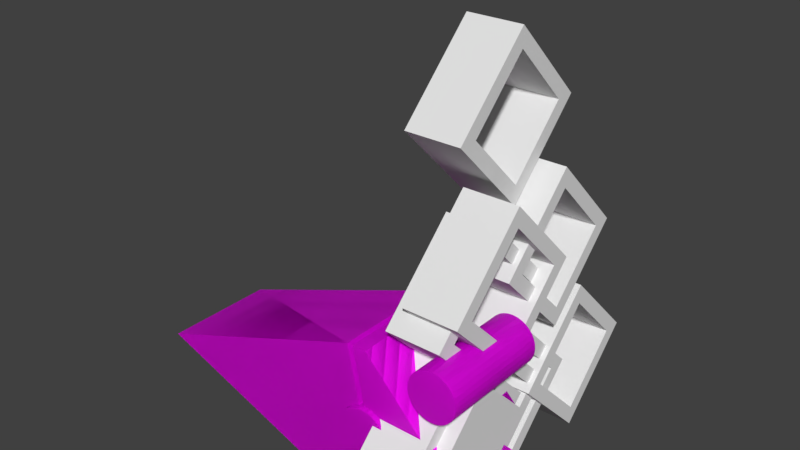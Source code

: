 # Source: playerModel_v0.3.blend  (saved by Blender 2.80.75; exported with 4.5.12 LTS)
import bpy
from mathutils import Matrix  # noqa: F401  (used for matrix-valued properties, if any)

bpy.ops.wm.read_factory_settings(use_empty=True)
scene = bpy.context.scene
scene.name = 'Scene'

# ---- images (referenced by path relative to the original .blend; pixels are not part of the script)
import os
ASSET_DIR = os.environ.get("B2B_ASSET_DIR", "")  # directory of the original .blend (textures are referenced by path, not embedded)
HERE = os.path.dirname(os.path.abspath(__file__))  # packed textures are extracted next to this script under _unpacked/

def load_image(name, relpath, width, height, colorspace="sRGB"):
    """Load a texture the original file referenced (path relative to the .blend, or extracted next to this script)."""
    p = next((c for c in (os.path.join(HERE, relpath), os.path.join(ASSET_DIR, relpath)) if relpath and os.path.exists(c)), "")
    if p:
        img = bpy.data.images.load(p, check_existing=True)
        img.name = name
    else:  # same state as the original file: an image datablock whose file is absent (Cycles renders it pink)
        img = bpy.data.images.new(name, width, height)
        img.source = "FILE"
        img.filepath = "//" + (relpath or name)
    img.colorspace_settings.name = colorspace
    return img
img_shiptexture_png = load_image('shipTexture.png', 'shipTexture.png', 1024, 1024, 'sRGB')
img_shiptexture_png_001 = load_image('shipTexture.png.001', 'shipTexture.png', 1024, 1024, 'sRGB')

# ---- materials (node trees are filled in below, after node groups)
mat_material_003 = bpy.data.materials.new('Material.003')
mat_material_003.use_transparent_shadow = False
mat_material_004 = bpy.data.materials.new('Material.004')
mat_material_004.use_transparent_shadow = False

# ---- material node trees
mat_material_003.use_nodes = True; mat_material_003.node_tree.nodes.clear()
_N = mat_material_003.node_tree.nodes; _L = mat_material_003.node_tree.links
n0 = _N.new('ShaderNodeOutputMaterial'); n0.name = 'Material Output'; n0.location = (300, 300)
n1 = _N.new('ShaderNodeBsdfPrincipled'); n1.name = 'Principled BSDF'; n1.location = (10, 300)
n1.distribution = 'GGX'
n1.subsurface_method = 'BURLEY'
n1.inputs[3].default_value = 1.45
n1.inputs[27].default_value = (0.0, 0.0, 0.0, 1.0)
n1.inputs[28].default_value = 1.0
n2 = _N.new('ShaderNodeTexImage'); n2.name = 'Image Texture'; n2.location = (-463, 205)
n2.image = img_shiptexture_png
_L.new(n1.outputs[0], n0.inputs[0])
_L.new(n2.outputs[0], n1.inputs[0])
n0.is_active_output = True
mat_material_004.use_nodes = True; mat_material_004.node_tree.nodes.clear()
_N = mat_material_004.node_tree.nodes; _L = mat_material_004.node_tree.links
n0 = _N.new('ShaderNodeOutputMaterial'); n0.name = 'Material Output'; n0.location = (300, 300)
n1 = _N.new('ShaderNodeBsdfPrincipled'); n1.name = 'Principled BSDF'; n1.location = (10, 300)
n1.distribution = 'GGX'
n1.subsurface_method = 'BURLEY'
n1.inputs[3].default_value = 1.45
n1.inputs[27].default_value = (0.0, 0.0, 0.0, 1.0)
n1.inputs[28].default_value = 1.0
n2 = _N.new('ShaderNodeTexImage'); n2.name = 'Image Texture'; n2.location = (-463, 205)
n2.image = img_shiptexture_png_001
_L.new(n1.outputs[0], n0.inputs[0])
_L.new(n2.outputs[0], n1.inputs[0])
n0.is_active_output = True

# ---- world
world_world = bpy.data.worlds.new('World'); scene.world = world_world
world_world.color = (0.05088, 0.05088, 0.05088)
world_world.use_sun_shadow = False
world_world.sun_shadow_jitter_overblur = 0.0
world_world.cycles.sampling_method = 'MANUAL'

# ---- meshes
me_cylinder_001 = bpy.data.meshes.new('Cylinder.001')
me_cylinder_001.from_pydata([(1.248e-06, -3.028, 1.0), (2.828, -0.1, 1.0), (4.212e-07, -3.028, -1.0), (2.828, -0.1, -1.0), (-0.5, -3.028, 1.0), (-0.5, -3.028, -1.0), (-0.7, 3.028, 1.0), (-8.861, 0.0, 1.0), (-0.7, -3.028, 1.0), (-0.7, 3.028, -1.0), (-8.861, -1.669e-06, -1.0), (-0.7, -3.028, -1.0), (6.517e-07, 3.028, 1.0), (2.828, 0.1, 1.0), (-1.963e-06, 3.028, -1.0), (2.828, 0.1, -1.0), (-0.5, 3.028, 1.0), (-0.5, 3.028, -1.0), (2.5, -1.625, 1.0), (2.5, -1.625, -1.0), (2.329, -1.642, 1.0), (2.329, -1.642, -1.0), (2.165, -1.692, 1.0), (2.165, -1.692, -1.0), (2.014, -1.772, 1.0), (2.014, -1.772, -1.0), (1.881, -1.881, 1.0), (1.881, -1.881, -1.0), (1.772, -2.014, 1.0), (1.772, -2.014, -1.0), (1.692, -2.165, 1.0), (1.692, -2.165, -1.0), (1.642, -2.329, 1.0), (1.642, -2.329, -1.0), (1.625, -2.5, 1.0), (1.625, -2.5, -1.0), (1.642, -2.671, 1.0), (1.642, -2.671, -1.0), (1.692, -2.835, 1.0), (1.692, -2.835, -1.0), (1.772, -2.986, 1.0), (1.772, -2.986, -1.0), (1.881, -3.119, 1.0), (1.881, -3.119, -1.0), (2.014, -3.228, 1.0), (2.014, -3.228, -1.0), (2.165, -3.308, 1.0), (2.165, -3.308, -1.0), (2.329, -3.358, 1.0), (2.329, -3.358, -1.0), (2.5, -3.375, 1.0), (2.5, -3.375, -1.0), (2.671, -3.358, 1.0), (2.671, -3.358, -1.0), (2.835, -3.308, 1.0), (2.835, -3.308, -1.0), (2.986, -3.228, 1.0), (2.986, -3.228, -1.0), (3.119, -3.119, 1.0), (3.119, -3.119, -1.0), (3.228, -2.986, 1.0), (3.228, -2.986, -1.0), (3.308, -2.835, 1.0), (3.308, -2.835, -1.0), (3.358, -2.671, 1.0), (3.358, -2.671, -1.0), (3.375, -2.5, 1.0), (3.375, -2.5, -1.0), (3.358, -2.329, 1.0), (3.358, -2.329, -1.0), (3.308, -2.165, 1.0), (3.308, -2.165, -1.0), (3.228, -2.014, 1.0), (3.228, -2.014, -1.0), (3.119, -1.881, 1.0), (3.119, -1.881, -1.0), (2.986, -1.772, 1.0), (2.986, -1.772, -1.0), (2.835, -1.692, 1.0), (2.835, -1.692, -1.0), (2.671, -1.642, 1.0), (2.671, -1.642, -1.0), (2.5, 3.375, 1.0), (2.5, 3.375, -1.0), (2.329, 3.358, 1.0), (2.329, 3.358, -1.0), (2.165, 3.308, 1.0), (2.165, 3.308, -1.0), (2.014, 3.228, 1.0), (2.014, 3.228, -1.0), (1.881, 3.119, 1.0), (1.881, 3.119, -1.0), (1.772, 2.986, 1.0), (1.772, 2.986, -1.0), (1.692, 2.835, 1.0), (1.692, 2.835, -1.0), (1.642, 2.671, 1.0), (1.642, 2.671, -1.0), (1.625, 2.5, 1.0), (1.625, 2.5, -1.0), (1.642, 2.329, 1.0), (1.642, 2.329, -1.0), (1.692, 2.165, 1.0), (1.692, 2.165, -1.0), (1.772, 2.014, 1.0), (1.772, 2.014, -1.0), (1.881, 1.881, 1.0), (1.881, 1.881, -1.0), (2.014, 1.772, 1.0), (2.014, 1.772, -1.0), (2.165, 1.692, 1.0), (2.165, 1.692, -1.0), (2.329, 1.642, 1.0), (2.329, 1.642, -1.0), (2.5, 1.625, 1.0), (2.5, 1.625, -1.0), (2.671, 1.642, 1.0), (2.671, 1.642, -1.0), (2.835, 1.692, 1.0), (2.835, 1.692, -1.0), (2.986, 1.772, 1.0), (2.986, 1.772, -1.0), (3.119, 1.881, 1.0), (3.119, 1.881, -1.0), (3.228, 2.014, 1.0), (3.228, 2.014, -1.0), (3.308, 2.165, 1.0), (3.308, 2.165, -1.0), (3.358, 2.329, 1.0), (3.358, 2.329, -1.0), (3.375, 2.5, 1.0), (3.375, 2.5, -1.0), (3.358, 2.671, 1.0), (3.358, 2.671, -1.0), (3.308, 2.835, 1.0), (3.308, 2.835, -1.0), (3.228, 2.986, 1.0), (3.228, 2.986, -1.0), (3.119, 3.119, 1.0), (3.119, 3.119, -1.0), (2.986, 3.228, 1.0), (2.986, 3.228, -1.0), (2.835, 3.308, 1.0), (2.835, 3.308, -1.0), (2.671, 3.358, 1.0), (2.671, 3.358, -1.0), (7.169e-07, 1.0, 1.1), (-7.169e-07, 1.0, -1.1), (-0.1951, 0.9808, 1.1), (-0.1951, 0.9808, -1.1), (-0.3827, 0.9239, 1.1), (-0.3827, 0.9239, -1.1), (-0.5556, 0.8315, 1.1), (-0.5556, 0.8315, -1.1), (-0.7071, 0.7071, 1.1), (-0.7071, 0.7071, -1.1), (-0.8315, 0.5556, 1.1), (-0.8315, 0.5556, -1.1), (-0.9239, 0.3827, 1.1), (-0.9239, 0.3827, -1.1), (-0.9808, 0.1951, 1.1), (-0.9808, 0.1951, -1.1), (-1.0, 7.55e-08, 1.1), (-1.0, 7.55e-08, -1.1), (-0.9808, -0.1951, 1.1), (-0.9808, -0.1951, -1.1), (-0.9239, -0.3827, 1.1), (-0.9239, -0.3827, -1.1), (-0.8315, -0.5556, 1.1), (-0.8315, -0.5556, -1.1), (-0.7071, -0.7071, 1.1), (-0.7071, -0.7071, -1.1), (-0.5556, -0.8315, 1.1), (-0.5556, -0.8315, -1.1), (-0.3827, -0.9239, 1.1), (-0.3827, -0.9239, -1.1), (-0.1951, -0.9808, 1.1), (-0.1951, -0.9808, -1.1), (1.043e-06, -1.0, 1.1), (-3.91e-07, -1.0, -1.1), (0.1951, -0.9808, 1.1), (0.1951, -0.9808, -1.1), (0.3827, -0.9239, 1.1), (0.3827, -0.9239, -1.1), (0.5556, -0.8315, 1.1), (0.5556, -0.8315, -1.1), (0.7071, -0.7071, 1.1), (0.7071, -0.7071, -1.1), (0.8315, -0.5556, 1.1), (0.8315, -0.5556, -1.1), (0.9239, -0.3827, 1.1), (0.9239, -0.3827, -1.1), (0.9808, -0.1951, 1.1), (0.9808, -0.1951, -1.1), (1.0, 9.656e-07, 1.1), (1.0, 9.656e-07, -1.1), (0.9808, 0.1951, 1.1), (0.9808, 0.1951, -1.1), (0.9239, 0.3827, 1.1), (0.9239, 0.3827, -1.1), (0.8315, 0.5556, 1.1), (0.8315, 0.5556, -1.1), (0.7071, 0.7071, 1.1), (0.7071, 0.7071, -1.1), (0.5556, 0.8315, 1.1), (0.5556, 0.8315, -1.1), (0.3827, 0.9239, 1.1), (0.3827, 0.9239, -1.1), (0.1951, 0.9808, 1.1), (0.1951, 0.9808, -1.1), (0.1951, 0.9808, -1.0), (0.3827, 0.9239, -1.0), (0.4468, 0.8896, -1.0), (-0.0747, 0.9926, 1.0), (6.517e-07, 1.0, 1.0), (-0.0747, 0.9926, 0.3904), (-0.0747, 0.9926, -1.0), (-6.517e-07, 1.0, -1.0), (0.4468, 0.8896, 1.0), (0.1951, 0.9808, 1.0), (0.3827, 0.9239, 1.0), (0.9239, 0.3827, -1.0), (0.9808, 0.1951, -1.0), (0.8315, 0.5556, -1.0), (0.7071, 0.7071, -1.0), (0.5556, 0.8315, -1.0), (0.9901, 0.1, -1.0), (0.9239, 0.3827, 1.0), (0.9808, 0.1951, 1.0), (0.8315, 0.5556, 1.0), (0.7071, 0.7071, 1.0), (0.5556, 0.8315, 1.0), (0.9902, 0.1, 1.0), (0.9902, 0.1, -0.6586), (-0.2811, 0.9547, -1.0), (-0.3827, 0.9239, -1.0), (-0.5556, 0.8315, -1.0), (-0.7071, 0.7071, -1.0), (-0.9239, 0.3827, -1.0), (-0.8315, 0.5556, -1.0), (-0.9808, 0.1951, -1.0), (-1.0, -1.735e-07, -1.0), (-0.3827, -0.9239, -1.0), (-0.2811, -0.9547, -1.0), (-0.5556, -0.8315, -1.0), (-0.7071, -0.7071, -1.0), (-0.8315, -0.5556, -1.0), (-0.9239, -0.3827, -1.0), (-0.9808, -0.1951, -1.0), (-0.2811, -0.9547, -0.3695), (-0.2811, 0.9547, -0.3695), (-0.2811, -0.9547, 1.0), (-0.3827, -0.9239, 1.0), (-0.5556, -0.8315, 1.0), (-0.7071, -0.7071, 1.0), (-0.8315, -0.5556, 1.0), (-0.9239, -0.3827, 1.0), (-1.0, 0.0, 1.0), (-0.9808, -0.1951, 1.0), (-0.2811, 0.9547, 1.0), (-0.3827, 0.9239, 1.0), (-0.5556, 0.8315, 1.0), (-0.7071, 0.7071, 1.0), (-0.9239, 0.3827, 1.0), (-0.8315, 0.5556, 1.0), (-0.9808, 0.1951, 1.0), (-0.0747, -0.9926, -0.3904), (-0.0747, -0.9926, -1.0), (-3.258e-07, -1.0, -1.0), (0.4468, -0.8896, -1.0), (0.3827, -0.9239, -1.0), (0.1951, -0.9808, -1.0), (-0.0747, -0.9926, 1.0), (9.775e-07, -1.0, 1.0), (0.3827, -0.9239, 1.0), (0.4468, -0.8896, 1.0), (0.1951, -0.9808, 1.0), (0.9901, -0.1, -1.0), (0.9808, -0.1951, -1.0), (0.8315, -0.5556, -1.0), (0.9239, -0.3827, -1.0), (0.7071, -0.7071, -1.0), (0.5556, -0.8315, -1.0), (0.9902, -0.1, -0.6586), (0.9902, -0.1, 1.0), (0.9808, -0.1951, 1.0), (0.8315, -0.5556, 1.0), (0.9239, -0.3827, 1.0), (0.7071, -0.7071, 1.0), (0.5556, -0.8315, 1.0)], [], [(3, 277, 283, 1), (0, 2, 3, 1), (1, 284, 285, 287, 286, 288, 289, 275, 0), (2, 0, 4, 5), (5, 4, 266, 267), (0, 275, 274, 276, 273, 272, 4), (6, 9, 10, 7), (7, 10, 11, 8), (8, 249, 251), (11, 10, 9, 234, 235, 236, 237, 239, 238, 240, 241, 248, 247, 246, 245, 244, 242, 243), (9, 6, 250, 234), (8, 251, 252, 253, 254, 255, 256, 258, 257, 265, 263, 264, 262, 261, 260, 259, 6, 7), (8, 11, 243, 249), (12, 218, 231, 230, 229, 227, 228, 232, 13), (14, 15, 226, 222, 221, 223, 224, 225, 212), (12, 14, 17, 16), (14, 12, 13, 15), (13, 233, 226, 15), (16, 17, 215, 213), (14, 212, 211, 210, 217, 216, 17), (18, 19, 21, 20), (20, 21, 23, 22), (22, 23, 25, 24), (24, 25, 27, 26), (26, 27, 29, 28), (28, 29, 31, 30), (30, 31, 33, 32), (32, 33, 35, 34), (34, 35, 37, 36), (36, 37, 39, 38), (38, 39, 41, 40), (40, 41, 43, 42), (42, 43, 45, 44), (44, 45, 47, 46), (46, 47, 49, 48), (48, 49, 51, 50), (50, 51, 53, 52), (52, 53, 55, 54), (54, 55, 57, 56), (56, 57, 59, 58), (58, 59, 61, 60), (60, 61, 63, 62), (62, 63, 65, 64), (64, 65, 67, 66), (66, 67, 69, 68), (68, 69, 71, 70), (70, 71, 73, 72), (72, 73, 75, 74), (74, 75, 77, 76), (76, 77, 79, 78), (21, 19, 81, 79, 77, 75, 73, 71, 69, 67, 65, 63, 61, 59, 57, 55, 53, 51, 49, 47, 45, 43, 41, 39, 37, 35, 33, 31, 29, 27, 25, 23), (78, 79, 81, 80), (80, 81, 19, 18), (18, 20, 22, 24, 26, 28, 30, 32, 34, 36, 38, 40, 42, 44, 46, 48, 50, 52, 54, 56, 58, 60, 62, 64, 66, 68, 70, 72, 74, 76, 78, 80), (82, 83, 85, 84), (84, 85, 87, 86), (86, 87, 89, 88), (88, 89, 91, 90), (90, 91, 93, 92), (92, 93, 95, 94), (94, 95, 97, 96), (96, 97, 99, 98), (98, 99, 101, 100), (100, 101, 103, 102), (102, 103, 105, 104), (104, 105, 107, 106), (106, 107, 109, 108), (108, 109, 111, 110), (110, 111, 113, 112), (112, 113, 115, 114), (114, 115, 117, 116), (116, 117, 119, 118), (118, 119, 121, 120), (120, 121, 123, 122), (122, 123, 125, 124), (124, 125, 127, 126), (126, 127, 129, 128), (128, 129, 131, 130), (130, 131, 133, 132), (132, 133, 135, 134), (134, 135, 137, 136), (136, 137, 139, 138), (138, 139, 141, 140), (140, 141, 143, 142), (85, 83, 145, 143, 141, 139, 137, 135, 133, 131, 129, 127, 125, 123, 121, 119, 117, 115, 113, 111, 109, 107, 105, 103, 101, 99, 97, 95, 93, 91, 89, 87), (142, 143, 145, 144), (144, 145, 83, 82), (82, 84, 86, 88, 90, 92, 94, 96, 98, 100, 102, 104, 106, 108, 110, 112, 114, 116, 118, 120, 122, 124, 126, 128, 130, 132, 134, 136, 138, 140, 142, 144), (146, 214, 213, 215, 216, 217, 147, 149, 148), (148, 149, 151, 235, 234, 250, 259, 260, 150), (150, 260, 261, 152), (152, 261, 262, 154), (154, 262, 264, 156), (156, 264, 263, 158), (158, 263, 265, 160), (160, 265, 257, 162), (162, 257, 258, 164), (164, 258, 256, 166), (166, 256, 255, 168), (168, 255, 254, 170), (170, 254, 253, 172), (172, 253, 252, 174), (174, 252, 251, 249, 243, 242, 175, 177, 176), (176, 177, 179, 268, 267, 266, 272, 273, 178), (178, 273, 276, 180), (180, 276, 274, 182), (182, 274, 275, 289, 184), (184, 289, 288, 186), (186, 288, 286, 188), (188, 286, 287, 190), (190, 287, 285, 192), (192, 285, 284, 283, 277, 278, 193, 195, 194), (194, 195, 197, 222, 226, 233, 232, 228, 196), (196, 228, 227, 198), (198, 227, 229, 200), (200, 229, 230, 202), (202, 230, 231, 204), (204, 231, 218, 220, 206), (149, 147, 209, 207, 205, 203, 201, 199, 197, 195, 193, 191, 189, 187, 185, 183, 181, 179, 177, 175, 173, 171, 169, 167, 165, 163, 161, 159, 157, 155, 153, 151), (206, 220, 219, 208), (208, 219, 214, 146), (146, 148, 150, 152, 154, 156, 158, 160, 162, 164, 166, 168, 170, 172, 174, 176, 178, 180, 182, 184, 186, 188, 190, 192, 194, 196, 198, 200, 202, 204, 206, 208), (232, 233, 13), (216, 215, 17), (221, 222, 197, 199), (210, 211, 207, 209), (224, 223, 201, 203), (225, 224, 203, 205), (213, 214, 219, 220, 218, 12, 16), (217, 210, 209, 147), (223, 221, 199, 201), (211, 212, 225, 205, 207), (244, 245, 171, 173), (237, 236, 153, 155), (246, 247, 167, 169), (241, 240, 161, 163), (242, 244, 173, 175), (248, 241, 163, 165), (245, 246, 169, 171), (240, 238, 159, 161), (239, 237, 155, 157), (259, 250, 6), (238, 239, 157, 159), (247, 248, 165, 167), (236, 235, 151, 153), (269, 282, 281, 279, 280, 278, 277, 3, 2), (270, 271, 181, 183), (280, 279, 189, 191), (272, 266, 4), (267, 268, 271, 270, 269, 2, 5), (271, 268, 179, 181), (278, 280, 191, 193), (281, 282, 185, 187), (279, 281, 187, 189), (282, 269, 270, 183, 185), (283, 284, 1)])
_uv = me_cylinder_001.uv_layers.new(name='UVMap')
_uv.uv.foreach_set('vector', [0.3169, 0.4027, 0.3362, 0.4183, 0.3245, 0.4607, 0.2638, 0.3693, 0.2647, 0.1581, 0.2982, 0.04714, 0.3169, 0.4027, 0.2638, 0.3693, 0.2638, 0.3693, 0.2801, 0.4915, 0.2609, 0.4574, 0.2441, 0.416, 0.2297, 0.3674, 0.2165, 0.3141, 0.214, 0.2668, 0.2138, 0.2214, 0.2647, 0.1581, 0.2982, 0.04714, 0.2647, 0.1581, 0.2541, 0.08805, 0.275, 0.05539, 0.275, 0.05539, 0.2541, 0.08805, 0.2546, 9.733e-05, 0.2794, 0.007652, 0.2647, 0.1581, 0.2138, 0.2214, 0.2143, 0.1817, 0.2167, 0.1381, 0.2141, 0.09352, 0.2272, 0.05951, 0.2541, 0.08805, 0.1548, 0.7598, 0.09503, 0.8072, 0.4772, 0.01485, 0.3806, 0.7758, 0.3806, 0.7758, 0.4772, 0.01485, 0.07725, 0.3063, 0.1572, 0.3094, 0.1572, 0.3094, 0.09117, 0.06454, 0.2002, 9.733e-05, 0.07725, 0.3063, 0.4772, 0.01485, 0.09503, 0.8072, 0.08563, 0.7664, 0.07713, 0.7704, 0.03446, 0.7713, 0.01625, 0.7497, 0.02318, 0.7157, 0.04366, 0.6495, 0.07467, 0.5953, 0.0431, 0.5317, 0.02092, 0.4618, 9.733e-05, 0.3863, 0.006366, 0.3338, 0.01372, 0.2804, 0.02327, 0.2267, 0.03597, 0.1735, 0.04825, 0.1235, 0.09503, 0.8072, 0.1548, 0.7598, 0.06939, 0.7004, 0.08563, 0.7664, 0.1572, 0.3094, 0.2002, 9.733e-05, 0.2141, 0.09352, 0.2143, 0.1817, 0.214, 0.2668, 0.209, 0.3552, 0.1969, 0.4562, 0.169, 0.489, 0.1361, 0.5331, 0.103, 0.5713, 0.07467, 0.5953, 0.07467, 0.5953, 0.08108, 0.6129, 0.08108, 0.6129, 0.08532, 0.6262, 0.09593, 0.6582, 0.1548, 0.7598, 0.3806, 0.7758, 0.1572, 0.3094, 0.07725, 0.3063, 0.04825, 0.1235, 0.09117, 0.06454, 0.4141, 0.3967, 0.3606, 0.2989, 0.354, 0.2588, 0.3475, 0.2205, 0.3512, 0.1515, 0.3568, 0.09578, 0.3658, 0.04534, 0.3783, 0.000238, 0.3873, 0.1038, 0.4385, 0.3589, 0.4279, 0.0603, 0.4438, 0.0327, 0.4565, 0.0671, 0.4678, 0.109, 0.4773, 0.1554, 0.4858, 0.2043, 0.4858, 0.2572, 0.4838, 0.303, 0.4141, 0.3967, 0.4385, 0.3589, 0.4462, 0.6126, 0.4141, 0.3967, 0.4385, 0.3589, 0.4141, 0.3967, 0.3873, 0.1038, 0.4279, 0.0603, 0.3873, 0.1038, 0.4256, 9.733e-05, 0.4438, 0.0327, 0.4279, 0.0603, 0.4141, 0.3967, 0.4462, 0.6126, 0.4208, 0.4706, 0.3996, 0.4399, 0.4385, 0.3589, 0.4838, 0.303, 0.4798, 0.3455, 0.4715, 0.4247, 0.4715, 0.4247, 0.4564, 0.4686, 0.4462, 0.6126, 0.1016, 0.2594, 0.1016, 0.2594, 0.1016, 0.2594, 0.1016, 0.2594, 0.1016, 0.2594, 0.1016, 0.2594, 0.1016, 0.2594, 0.1016, 0.2594, 0.1016, 0.2594, 0.1016, 0.2594, 0.1016, 0.2594, 0.1016, 0.2594, 0.1016, 0.2594, 0.1016, 0.2594, 0.1016, 0.2594, 0.1016, 0.2594, 0.1016, 0.2594, 0.1016, 0.2594, 0.1016, 0.2594, 0.1016, 0.2594, 0.1016, 0.2594, 0.1016, 0.2594, 0.1016, 0.2594, 0.1016, 0.2594, 0.1016, 0.2594, 0.1016, 0.2594, 0.1016, 0.2594, 0.1016, 0.2594, 0.1016, 0.2594, 0.1016, 0.2594, 0.1016, 0.2594, 0.1016, 0.2594, 0.1016, 0.2594, 0.1016, 0.2594, 0.1016, 0.2594, 0.1016, 0.2594, 0.1016, 0.2594, 0.1016, 0.2594, 0.1016, 0.2594, 0.1016, 0.2594, 0.1016, 0.2594, 0.1016, 0.2594, 0.1016, 0.2594, 0.1016, 0.2594, 0.1016, 0.2594, 0.1016, 0.2594, 0.1016, 0.2594, 0.1016, 0.2594, 0.1016, 0.2594, 0.1016, 0.2594, 0.1016, 0.2594, 0.1016, 0.2594, 0.1016, 0.2594, 0.1016, 0.2594, 0.1016, 0.2594, 0.1016, 0.2594, 0.1016, 0.2594, 0.1016, 0.2594, 0.1016, 0.2594, 0.1016, 0.2594, 0.1016, 0.2594, 0.1016, 0.2594, 0.1016, 0.2594, 0.1016, 0.2594, 0.1016, 0.2594, 0.1016, 0.2594, 0.1016, 0.2594, 0.1016, 0.2594, 0.1016, 0.2594, 0.1016, 0.2594, 0.1016, 0.2594, 0.1016, 0.2594, 0.1016, 0.2594, 0.1016, 0.2594, 0.1016, 0.2594, 0.1016, 0.2594, 0.1016, 0.2594, 0.1016, 0.2594, 0.1016, 0.2594, 0.1016, 0.2594, 0.1016, 0.2594, 0.1016, 0.2594, 0.1016, 0.2594, 0.1016, 0.2594, 0.1016, 0.2594, 0.1016, 0.2594, 0.1016, 0.2594, 0.1016, 0.2594, 0.1016, 0.2594, 0.1016, 0.2594, 0.1016, 0.2594, 0.1016, 0.2594, 0.1016, 0.2594, 0.1016, 0.2594, 0.1016, 0.2594, 0.1016, 0.2594, 0.1016, 0.2594, 0.1016, 0.2594, 0.1016, 0.2594, 0.1016, 0.2594, 0.1016, 0.2594, 0.1016, 0.2594, 0.1016, 0.2594, 0.1016, 0.2594, 0.1016, 0.2594, 0.1016, 0.2594, 0.1016, 0.2594, 0.1016, 0.2594, 0.1016, 0.2594, 0.1016, 0.2594, 0.1016, 0.2594, 0.1016, 0.2594, 0.1016, 0.2594, 0.1016, 0.2594, 0.1016, 0.2594, 0.1016, 0.2594, 0.1016, 0.2594, 0.1016, 0.2594, 0.1016, 0.2594, 0.1016, 0.2594, 0.1016, 0.2594, 0.1016, 0.2594, 0.1016, 0.2594, 0.1016, 0.2594, 0.1016, 0.2594, 0.1016, 0.2594, 0.1016, 0.2594, 0.1016, 0.2594, 0.1016, 0.2594, 0.1016, 0.2594, 0.1016, 0.2594, 0.1016, 0.2594, 0.1016, 0.2594, 0.1016, 0.2594, 0.1016, 0.2594, 0.1016, 0.2594, 0.1016, 0.2594, 0.1016, 0.2594, 0.1016, 0.2594, 0.1016, 0.2594, 0.1016, 0.2594, 0.1016, 0.2594, 0.1016, 0.2594, 0.1016, 0.2594, 0.1016, 0.2594, 0.1016, 0.2594, 0.1016, 0.2594, 0.1016, 0.2594, 0.1016, 0.2594, 0.1016, 0.2594, 0.1016, 0.2594, 0.1016, 0.2594, 0.1016, 0.2594, 0.1016, 0.2594, 0.1016, 0.2594, 0.1016, 0.2594, 0.1016, 0.2594, 0.1016, 0.2594, 0.1016, 0.2594, 0.1016, 0.2594, 0.1016, 0.2594, 0.1016, 0.2594, 0.1016, 0.2594, 0.1016, 0.2594, 0.1016, 0.2594, 0.1016, 0.2594, 0.1016, 0.2594, 0.1016, 0.2594, 0.1016, 0.2594, 0.1016, 0.2594, 0.1016, 0.2594, 0.1016, 0.2594, 0.1016, 0.2594, 0.1016, 0.2594, 0.1016, 0.2594, 0.1016, 0.2594, 0.1016, 0.2594, 0.1016, 0.2594, 0.1016, 0.2594, 0.1016, 0.2594, 0.1016, 0.2594, 0.1016, 0.2594, 0.1016, 0.2594, 0.1016, 0.2594, 0.1016, 0.2594, 0.1016, 0.2594, 0.1016, 0.2594, 0.1016, 0.2594, 0.1016, 0.2594, 0.1016, 0.2594, 0.1016, 0.2594, 0.1016, 0.2594, 0.1969, 0.4562, 0.1969, 0.4562, 0.1969, 0.4562, 0.1969, 0.4562, 0.1969, 0.4562, 0.1969, 0.4562, 0.1969, 0.4562, 0.1969, 0.4562, 0.1969, 0.4562, 0.1969, 0.4562, 0.1969, 0.4562, 0.1969, 0.4562, 0.1969, 0.4562, 0.1969, 0.4562, 0.1969, 0.4562, 0.1969, 0.4562, 0.1969, 0.4562, 0.1969, 0.4562, 0.1969, 0.4562, 0.1969, 0.4562, 0.1969, 0.4562, 0.1969, 0.4562, 0.1969, 0.4562, 0.1969, 0.4562, 0.1969, 0.4562, 0.1969, 0.4562, 0.1969, 0.4562, 0.1969, 0.4562, 0.1969, 0.4562, 0.1969, 0.4562, 0.1969, 0.4562, 0.1969, 0.4562, 0.1969, 0.4562, 0.1969, 0.4562, 0.1969, 0.4562, 0.1969, 0.4562, 0.1969, 0.4562, 0.1969, 0.4562, 0.1969, 0.4562, 0.1969, 0.4562, 0.1969, 0.4562, 0.1969, 0.4562, 0.1969, 0.4562, 0.1969, 0.4562, 0.1969, 0.4562, 0.1969, 0.4562, 0.1969, 0.4562, 0.1969, 0.4562, 0.1969, 0.4562, 0.1969, 0.4562, 0.1969, 0.4562, 0.1969, 0.4562, 0.1969, 0.4562, 0.1969, 0.4562, 0.1969, 0.4562, 0.1969, 0.4562, 0.1969, 0.4562, 0.1969, 0.4562, 0.1969, 0.4562, 0.1969, 0.4562, 0.1969, 0.4562, 0.1969, 0.4562, 0.1969, 0.4562, 0.1969, 0.4562, 0.1969, 0.4562, 0.1969, 0.4562, 0.1969, 0.4562, 0.1969, 0.4562, 0.1969, 0.4562, 0.1969, 0.4562, 0.1969, 0.4562, 0.1969, 0.4562, 0.1969, 0.4562, 0.1969, 0.4562, 0.1969, 0.4562, 0.1969, 0.4562, 0.1969, 0.4562, 0.1969, 0.4562, 0.1969, 0.4562, 0.1969, 0.4562, 0.1969, 0.4562, 0.1969, 0.4562, 0.1969, 0.4562, 0.1969, 0.4562, 0.1969, 0.4562, 0.1969, 0.4562, 0.1969, 0.4562, 0.1969, 0.4562, 0.1969, 0.4562, 0.1969, 0.4562, 0.1969, 0.4562, 0.1969, 0.4562, 0.1969, 0.4562, 0.1969, 0.4562, 0.1969, 0.4562, 0.1969, 0.4562, 0.1969, 0.4562, 0.1969, 0.4562, 0.1969, 0.4562, 0.1969, 0.4562, 0.1969, 0.4562, 0.1969, 0.4562, 0.1969, 0.4562, 0.1969, 0.4562, 0.1969, 0.4562, 0.1969, 0.4562, 0.1969, 0.4562, 0.1969, 0.4562, 0.1969, 0.4562, 0.1969, 0.4562, 0.1969, 0.4562, 0.1969, 0.4562, 0.1969, 0.4562, 0.1969, 0.4562, 0.1969, 0.4562, 0.1969, 0.4562, 0.1969, 0.4562, 0.1969, 0.4562, 0.1969, 0.4562, 0.1969, 0.4562, 0.1969, 0.4562, 0.1969, 0.4562, 0.1969, 0.4562, 0.1969, 0.4562, 0.1969, 0.4562, 0.1969, 0.4562, 0.1969, 0.4562, 0.1969, 0.4562, 0.1969, 0.4562, 0.1969, 0.4562, 0.1969, 0.4562, 0.1969, 0.4562, 0.1969, 0.4562, 0.1969, 0.4562, 0.1969, 0.4562, 0.1969, 0.4562, 0.1969, 0.4562, 0.1969, 0.4562, 0.1969, 0.4562, 0.1969, 0.4562, 0.1969, 0.4562, 0.1969, 0.4562, 0.1969, 0.4562, 0.1969, 0.4562, 0.1969, 0.4562, 0.1969, 0.4562, 0.1969, 0.4562, 0.1969, 0.4562, 0.1969, 0.4562, 0.1969, 0.4562, 0.1969, 0.4562, 0.1969, 0.4562, 0.1969, 0.4562, 0.1969, 0.4562, 0.1969, 0.4562, 0.1969, 0.4562, 0.1969, 0.4562, 0.1969, 0.4562, 0.1969, 0.4562, 0.1969, 0.4562, 0.1969, 0.4562, 0.1969, 0.4562, 0.1969, 0.4562, 0.1969, 0.4562, 0.1969, 0.4562, 0.1969, 0.4562, 0.1969, 0.4562, 0.1969, 0.4562, 0.1969, 0.4562, 0.1969, 0.4562, 0.1969, 0.4562, 0.1969, 0.4562, 0.1969, 0.4562, 0.1969, 0.4562, 0.1969, 0.4562, 0.1969, 0.4562, 0.1969, 0.4562, 0.1969, 0.4562, 0.1969, 0.4562, 0.1969, 0.4562, 0.1969, 0.4562, 0.1969, 0.4562, 0.1969, 0.4562, 0.1969, 0.4562, 0.1969, 0.4562, 0.1969, 0.4562, 0.1969, 0.4562, 0.1969, 0.4562, 0.1969, 0.4562, 0.1969, 0.4562, 0.1969, 0.4562, 0.1969, 0.4562, 0.6407, 0.3842, 0.6407, 0.3842, 0.6407, 0.3842, 0.6163, 0.463, 0.6129, 0.6231, 0.6129, 0.6231, 0.6129, 0.6231, 0.5813, 0.648, 0.6093, 0.348, 0.6093, 0.348, 0.5813, 0.648, 0.5668, 0.6709, 0.545, 0.6605, 0.5813, 0.648, 0.5812, 0.5392, 0.6093, 0.348, 0.5746, 0.3322, 0.5958, 0.3176, 0.5958, 0.3176, 0.5746, 0.3322, 0.552, 0.2773, 0.581, 0.2752, 0.581, 0.2752, 0.552, 0.2773, 0.5588, 0.2096, 0.5914, 0.2181, 0.5914, 0.2181, 0.5588, 0.2096, 0.5834, 0.1432, 0.6148, 0.1597, 0.6148, 0.1597, 0.5834, 0.1432, 0.6235, 0.08071, 0.6508, 0.1058, 0.6508, 0.1058, 0.6235, 0.08071, 0.6865, 0.03079, 0.6933, 0.06661, 0.6933, 0.06661, 0.6865, 0.03079, 0.7668, 0.04519, 0.7545, 0.08212, 0.7545, 0.08212, 0.7668, 0.04519, 0.8379, 0.08014, 0.817, 0.1126, 0.817, 0.1126, 0.8379, 0.08014, 0.8991, 0.1294, 0.8721, 0.1556, 0.8721, 0.1556, 0.8991, 0.1294, 0.9444, 0.191, 0.9143, 0.2066, 0.9143, 0.2066, 0.9444, 0.191, 0.9619, 0.2549, 0.9314, 0.2601, 0.9314, 0.2601, 0.9619, 0.2549, 0.9643, 0.3158, 0.9358, 0.3138, 0.9358, 0.3138, 0.9643, 0.3158, 0.9513, 0.3709, 0.9297, 0.36, 0.9297, 0.36, 0.9513, 0.3709, 0.9227, 0.3913, 0.9203, 0.5851, 0.903, 0.6901, 0.9373, 0.7029, 0.9184, 0.7167, 0.903, 0.6901, 0.9227, 0.3913, 0.9227, 0.3913, 0.903, 0.6901, 0.8707, 0.659, 0.8707, 0.659, 0.8707, 0.659, 0.8925, 0.5773, 0.8917, 0.4168, 0.8917, 0.4168, 0.8917, 0.4168, 0.8917, 0.4168, 0.8917, 0.4168, 0.861, 0.4267, 0.861, 0.4267, 0.861, 0.4267, 0.861, 0.4267, 0.8406, 0.4368, 0.861, 0.4267, 0.861, 0.4267, 0.8406, 0.4368, 0.8406, 0.4368, 0.8406, 0.4368, 0.8406, 0.4368, 0.8406, 0.4368, 0.8406, 0.4368, 0.8147, 0.4376, 0.8147, 0.4376, 0.8147, 0.4376, 0.8147, 0.4376, 0.8147, 0.4376, 0.8147, 0.4376, 0.8147, 0.4376, 0.8147, 0.4376, 0.7816, 0.4319, 0.7816, 0.4319, 0.7816, 0.4319, 0.7816, 0.4319, 0.7816, 0.4319, 0.7816, 0.4319, 0.7816, 0.4319, 0.7816, 0.4319, 0.7816, 0.4319, 0.7579, 0.5743, 0.7636, 0.6112, 0.7636, 0.6112, 0.7636, 0.6112, 0.7636, 0.6112, 0.7816, 0.4319, 0.7816, 0.4319, 0.7636, 0.6112, 0.7406, 0.6117, 0.7406, 0.6117, 0.7636, 0.6112, 0.7579, 0.5743, 0.7564, 0.438, 0.7419, 0.4337, 0.7419, 0.4337, 0.7419, 0.4337, 0.7419, 0.4337, 0.7419, 0.4337, 0.7419, 0.4337, 0.7419, 0.4337, 0.7419, 0.4337, 0.7142, 0.4304, 0.7142, 0.4304, 0.7142, 0.4304, 0.7142, 0.4304, 0.7142, 0.4304, 0.7142, 0.4304, 0.7142, 0.4304, 0.7142, 0.4304, 0.6872, 0.4172, 0.6872, 0.4172, 0.6872, 0.4172, 0.6872, 0.4172, 0.6872, 0.4172, 0.6688, 0.4033, 0.6872, 0.4172, 0.5813, 0.648, 0.6129, 0.6231, 0.6356, 0.6156, 0.6714, 0.6102, 0.6714, 0.6102, 0.6714, 0.6102, 0.711, 0.6108, 0.7237, 0.6194, 0.7406, 0.6117, 0.7636, 0.6112, 0.7636, 0.6112, 0.7913, 0.6178, 0.7913, 0.6178, 0.8087, 0.6277, 0.8087, 0.6277, 0.8224, 0.6378, 0.8459, 0.6462, 0.8707, 0.659, 0.903, 0.6901, 0.9184, 0.7167, 0.9308, 0.7638, 0.9338, 0.8178, 0.9238, 0.8723, 0.9048, 0.9191, 0.8485, 0.9251, 0.7851, 0.9188, 0.7238, 0.8992, 0.668, 0.8674, 0.6212, 0.8236, 0.5852, 0.7729, 0.5702, 0.7196, 0.5668, 0.6709, 0.6872, 0.4172, 0.6688, 0.4033, 0.6688, 0.4033, 0.6688, 0.4033, 0.6688, 0.4033, 0.6688, 0.4033, 0.6407, 0.3842, 0.6407, 0.3842, 0.6407, 0.3842, 0.6093, 0.348, 0.5958, 0.3176, 0.581, 0.2752, 0.5914, 0.2181, 0.6148, 0.1597, 0.6508, 0.1058, 0.6933, 0.06661, 0.7545, 0.08212, 0.817, 0.1126, 0.8721, 0.1556, 0.9143, 0.2066, 0.9314, 0.2601, 0.9358, 0.3138, 0.9297, 0.36, 0.9227, 0.3913, 0.8917, 0.4168, 0.861, 0.4267, 0.861, 0.4267, 0.8406, 0.4368, 0.8147, 0.4376, 0.8147, 0.4376, 0.7816, 0.4319, 0.7816, 0.4319, 0.7816, 0.4319, 0.7419, 0.4337, 0.7419, 0.4337, 0.7142, 0.4304, 0.7142, 0.4304, 0.6872, 0.4172, 0.6872, 0.4172, 0.6688, 0.4033, 0.3783, 0.000238, 0.4256, 9.733e-05, 0.3873, 0.1038, 0.4564, 0.4686, 0.4208, 0.4706, 0.4462, 0.6126, 0.711, 0.6108, 0.7406, 0.6117, 0.7406, 0.6117, 0.7237, 0.6194, 0.6356, 0.6156, 0.6714, 0.6102, 0.6714, 0.6102, 0.6356, 0.6156, 0.6714, 0.6102, 0.711, 0.6108, 0.711, 0.6108, 0.6714, 0.6102, 0.6714, 0.6102, 0.6714, 0.6102, 0.6714, 0.6102, 0.6714, 0.6102, 0.3996, 0.4399, 0.3877, 0.4097, 0.377, 0.3742, 0.3682, 0.3344, 0.3606, 0.2989, 0.4141, 0.3967, 0.4141, 0.3967, 0.6129, 0.6231, 0.6356, 0.6156, 0.6356, 0.6156, 0.6129, 0.6231, 0.711, 0.6108, 0.711, 0.6108, 0.7237, 0.6194, 0.711, 0.6108, 0.6714, 0.6102, 0.6714, 0.6102, 0.6714, 0.6102, 0.6714, 0.6102, 0.6714, 0.6102, 0.9594, 0.7576, 0.9643, 0.819, 0.9338, 0.8178, 0.9308, 0.7638, 0.5559, 0.7872, 0.5395, 0.723, 0.5702, 0.7196, 0.5852, 0.7729, 0.9544, 0.8819, 0.926, 0.9445, 0.9048, 0.9191, 0.9238, 0.8723, 0.7781, 0.9537, 0.7098, 0.9316, 0.7238, 0.8992, 0.7851, 0.9188, 0.9373, 0.7029, 0.9594, 0.7576, 0.9308, 0.7638, 0.9184, 0.7167, 0.8506, 0.9613, 0.7781, 0.9537, 0.7851, 0.9188, 0.8485, 0.9251, 0.9643, 0.819, 0.9544, 0.8819, 0.9238, 0.8723, 0.9338, 0.8178, 0.7098, 0.9316, 0.6474, 0.8958, 0.668, 0.8674, 0.7238, 0.8992, 0.5948, 0.8464, 0.5559, 0.7872, 0.5852, 0.7729, 0.6212, 0.8236, 0.09593, 0.6582, 0.06939, 0.7004, 0.1548, 0.7598, 0.6474, 0.8958, 0.5948, 0.8464, 0.6212, 0.8236, 0.668, 0.8674, 0.926, 0.9445, 0.8506, 0.9613, 0.8485, 0.9251, 0.9048, 0.9191, 0.5395, 0.723, 0.545, 0.6605, 0.5668, 0.6709, 0.5702, 0.7196, 0.33, 0.1412, 0.339, 0.1817, 0.3475, 0.2205, 0.3475, 0.2815, 0.3462, 0.3311, 0.3425, 0.3777, 0.3362, 0.4183, 0.3169, 0.4027, 0.2982, 0.04714, 0.8224, 0.6378, 0.8459, 0.6462, 0.8459, 0.6462, 0.8224, 0.6378, 0.7913, 0.6178, 0.7913, 0.6178, 0.7913, 0.6178, 0.7913, 0.6178, 0.2272, 0.05951, 0.2546, 9.733e-05, 0.2541, 0.08805, 0.2794, 0.007652, 0.2982, 0.04714, 0.3083, 0.06775, 0.3196, 0.1052, 0.33, 0.1412, 0.2982, 0.04714, 0.275, 0.05539, 0.8459, 0.6462, 0.8707, 0.659, 0.8707, 0.659, 0.8459, 0.6462, 0.7636, 0.6112, 0.7913, 0.6178, 0.7913, 0.6178, 0.7636, 0.6112, 0.8087, 0.6277, 0.8087, 0.6277, 0.8087, 0.6277, 0.8087, 0.6277, 0.7913, 0.6178, 0.8087, 0.6277, 0.8087, 0.6277, 0.7913, 0.6178, 0.8087, 0.6277, 0.8087, 0.6277, 0.8224, 0.6378, 0.8224, 0.6378, 0.8087, 0.6277, 0.3245, 0.4607, 0.2801, 0.4915, 0.2638, 0.3693])
me_cylinder_001.materials.append(mat_material_003)
me_cylinder_001.use_remesh_preserve_volume = False
me_cylinder_001.use_remesh_preserve_attributes = False
me_cylinder_001.use_mirror_vertex_groups = False
me_cylinder_001.update()
me_cylinder_000 = bpy.data.meshes.new('Cylinder.000')
me_cylinder_000.from_pydata([(1.248e-06, -3.028, 1.0), (2.828, -0.1, 1.0), (4.212e-07, -3.028, -1.0), (2.828, -0.1, -1.0), (-0.5, -3.028, 1.0), (-0.5, -3.028, -1.0), (-0.7, 3.028, 1.0), (-8.861, 0.0, 1.0), (-0.7, -3.028, 1.0), (-0.7, 3.028, -1.0), (-8.861, -1.669e-06, -1.0), (-0.7, -3.028, -1.0), (6.517e-07, 3.028, 1.0), (2.828, 0.1, 1.0), (-1.963e-06, 3.028, -1.0), (2.828, 0.1, -1.0), (-0.5, 3.028, 1.0), (-0.5, 3.028, -1.0), (2.5, -1.625, 1.0), (2.5, -1.625, -1.0), (2.329, -1.642, 1.0), (2.329, -1.642, -1.0), (2.165, -1.692, 1.0), (2.165, -1.692, -1.0), (2.014, -1.772, 1.0), (2.014, -1.772, -1.0), (1.881, -1.881, 1.0), (1.881, -1.881, -1.0), (1.772, -2.014, 1.0), (1.772, -2.014, -1.0), (1.692, -2.165, 1.0), (1.692, -2.165, -1.0), (1.642, -2.329, 1.0), (1.642, -2.329, -1.0), (1.625, -2.5, 1.0), (1.625, -2.5, -1.0), (1.642, -2.671, 1.0), (1.642, -2.671, -1.0), (1.692, -2.835, 1.0), (1.692, -2.835, -1.0), (1.772, -2.986, 1.0), (1.772, -2.986, -1.0), (1.881, -3.119, 1.0), (1.881, -3.119, -1.0), (2.014, -3.228, 1.0), (2.014, -3.228, -1.0), (2.165, -3.308, 1.0), (2.165, -3.308, -1.0), (2.329, -3.358, 1.0), (2.329, -3.358, -1.0), (2.5, -3.375, 1.0), (2.5, -3.375, -1.0), (2.671, -3.358, 1.0), (2.671, -3.358, -1.0), (2.835, -3.308, 1.0), (2.835, -3.308, -1.0), (2.986, -3.228, 1.0), (2.986, -3.228, -1.0), (3.119, -3.119, 1.0), (3.119, -3.119, -1.0), (3.228, -2.986, 1.0), (3.228, -2.986, -1.0), (3.308, -2.835, 1.0), (3.308, -2.835, -1.0), (3.358, -2.671, 1.0), (3.358, -2.671, -1.0), (3.375, -2.5, 1.0), (3.375, -2.5, -1.0), (3.358, -2.329, 1.0), (3.358, -2.329, -1.0), (3.308, -2.165, 1.0), (3.308, -2.165, -1.0), (3.228, -2.014, 1.0), (3.228, -2.014, -1.0), (3.119, -1.881, 1.0), (3.119, -1.881, -1.0), (2.986, -1.772, 1.0), (2.986, -1.772, -1.0), (2.835, -1.692, 1.0), (2.835, -1.692, -1.0), (2.671, -1.642, 1.0), (2.671, -1.642, -1.0), (2.5, 3.375, 1.0), (2.5, 3.375, -1.0), (2.329, 3.358, 1.0), (2.329, 3.358, -1.0), (2.165, 3.308, 1.0), (2.165, 3.308, -1.0), (2.014, 3.228, 1.0), (2.014, 3.228, -1.0), (1.881, 3.119, 1.0), (1.881, 3.119, -1.0), (1.772, 2.986, 1.0), (1.772, 2.986, -1.0), (1.692, 2.835, 1.0), (1.692, 2.835, -1.0), (1.642, 2.671, 1.0), (1.642, 2.671, -1.0), (1.625, 2.5, 1.0), (1.625, 2.5, -1.0), (1.642, 2.329, 1.0), (1.642, 2.329, -1.0), (1.692, 2.165, 1.0), (1.692, 2.165, -1.0), (1.772, 2.014, 1.0), (1.772, 2.014, -1.0), (1.881, 1.881, 1.0), (1.881, 1.881, -1.0), (2.014, 1.772, 1.0), (2.014, 1.772, -1.0), (2.165, 1.692, 1.0), (2.165, 1.692, -1.0), (2.329, 1.642, 1.0), (2.329, 1.642, -1.0), (2.5, 1.625, 1.0), (2.5, 1.625, -1.0), (2.671, 1.642, 1.0), (2.671, 1.642, -1.0), (2.835, 1.692, 1.0), (2.835, 1.692, -1.0), (2.986, 1.772, 1.0), (2.986, 1.772, -1.0), (3.119, 1.881, 1.0), (3.119, 1.881, -1.0), (3.228, 2.014, 1.0), (3.228, 2.014, -1.0), (3.308, 2.165, 1.0), (3.308, 2.165, -1.0), (3.358, 2.329, 1.0), (3.358, 2.329, -1.0), (3.375, 2.5, 1.0), (3.375, 2.5, -1.0), (3.358, 2.671, 1.0), (3.358, 2.671, -1.0), (3.308, 2.835, 1.0), (3.308, 2.835, -1.0), (3.228, 2.986, 1.0), (3.228, 2.986, -1.0), (3.119, 3.119, 1.0), (3.119, 3.119, -1.0), (2.986, 3.228, 1.0), (2.986, 3.228, -1.0), (2.835, 3.308, 1.0), (2.835, 3.308, -1.0), (2.671, 3.358, 1.0), (2.671, 3.358, -1.0), (7.169e-07, 1.0, 1.1), (-7.169e-07, 1.0, -1.1), (-0.1951, 0.9808, 1.1), (-0.1951, 0.9808, -1.1), (-0.3827, 0.9239, 1.1), (-0.3827, 0.9239, -1.1), (-0.5556, 0.8315, 1.1), (-0.5556, 0.8315, -1.1), (-0.7071, 0.7071, 1.1), (-0.7071, 0.7071, -1.1), (-0.8315, 0.5556, 1.1), (-0.8315, 0.5556, -1.1), (-0.9239, 0.3827, 1.1), (-0.9239, 0.3827, -1.1), (-0.9808, 0.1951, 1.1), (-0.9808, 0.1951, -1.1), (-1.0, 7.55e-08, 1.1), (-1.0, 7.55e-08, -1.1), (-0.9808, -0.1951, 1.1), (-0.9808, -0.1951, -1.1), (-0.9239, -0.3827, 1.1), (-0.9239, -0.3827, -1.1), (-0.8315, -0.5556, 1.1), (-0.8315, -0.5556, -1.1), (-0.7071, -0.7071, 1.1), (-0.7071, -0.7071, -1.1), (-0.5556, -0.8315, 1.1), (-0.5556, -0.8315, -1.1), (-0.3827, -0.9239, 1.1), (-0.3827, -0.9239, -1.1), (-0.1951, -0.9808, 1.1), (-0.1951, -0.9808, -1.1), (1.043e-06, -1.0, 1.1), (-3.91e-07, -1.0, -1.1), (0.1951, -0.9808, 1.1), (0.1951, -0.9808, -1.1), (0.3827, -0.9239, 1.1), (0.3827, -0.9239, -1.1), (0.5556, -0.8315, 1.1), (0.5556, -0.8315, -1.1), (0.7071, -0.7071, 1.1), (0.7071, -0.7071, -1.1), (0.8315, -0.5556, 1.1), (0.8315, -0.5556, -1.1), (0.9239, -0.3827, 1.1), (0.9239, -0.3827, -1.1), (0.9808, -0.1951, 1.1), (0.9808, -0.1951, -1.1), (1.0, 9.656e-07, 1.1), (1.0, 9.656e-07, -1.1), (0.9808, 0.1951, 1.1), (0.9808, 0.1951, -1.1), (0.9239, 0.3827, 1.1), (0.9239, 0.3827, -1.1), (0.8315, 0.5556, 1.1), (0.8315, 0.5556, -1.1), (0.7071, 0.7071, 1.1), (0.7071, 0.7071, -1.1), (0.5556, 0.8315, 1.1), (0.5556, 0.8315, -1.1), (0.3827, 0.9239, 1.1), (0.3827, 0.9239, -1.1), (0.1951, 0.9808, 1.1), (0.1951, 0.9808, -1.1), (0.1951, 0.9808, -1.0), (0.3827, 0.9239, -1.0), (0.4468, 0.8896, -1.0), (-0.0747, 0.9926, 1.0), (6.517e-07, 1.0, 1.0), (-0.0747, 0.9926, 0.3904), (-0.0747, 0.9926, -1.0), (-6.517e-07, 1.0, -1.0), (0.4468, 0.8896, 1.0), (0.1951, 0.9808, 1.0), (0.3827, 0.9239, 1.0), (0.9239, 0.3827, -1.0), (0.9808, 0.1951, -1.0), (0.8315, 0.5556, -1.0), (0.7071, 0.7071, -1.0), (0.5556, 0.8315, -1.0), (0.9901, 0.1, -1.0), (0.9239, 0.3827, 1.0), (0.9808, 0.1951, 1.0), (0.8315, 0.5556, 1.0), (0.7071, 0.7071, 1.0), (0.5556, 0.8315, 1.0), (0.9902, 0.1, 1.0), (0.9902, 0.1, -0.6586), (-0.2811, 0.9547, -1.0), (-0.3827, 0.9239, -1.0), (-0.5556, 0.8315, -1.0), (-0.7071, 0.7071, -1.0), (-0.9239, 0.3827, -1.0), (-0.8315, 0.5556, -1.0), (-0.9808, 0.1951, -1.0), (-1.0, -1.735e-07, -1.0), (-0.3827, -0.9239, -1.0), (-0.2811, -0.9547, -1.0), (-0.5556, -0.8315, -1.0), (-0.7071, -0.7071, -1.0), (-0.8315, -0.5556, -1.0), (-0.9239, -0.3827, -1.0), (-0.9808, -0.1951, -1.0), (-0.2811, -0.9547, -0.3695), (-0.2811, 0.9547, -0.3695), (-0.2811, -0.9547, 1.0), (-0.3827, -0.9239, 1.0), (-0.5556, -0.8315, 1.0), (-0.7071, -0.7071, 1.0), (-0.8315, -0.5556, 1.0), (-0.9239, -0.3827, 1.0), (-1.0, 0.0, 1.0), (-0.9808, -0.1951, 1.0), (-0.2811, 0.9547, 1.0), (-0.3827, 0.9239, 1.0), (-0.5556, 0.8315, 1.0), (-0.7071, 0.7071, 1.0), (-0.9239, 0.3827, 1.0), (-0.8315, 0.5556, 1.0), (-0.9808, 0.1951, 1.0), (-0.0747, -0.9926, -0.3904), (-0.0747, -0.9926, -1.0), (-3.258e-07, -1.0, -1.0), (0.4468, -0.8896, -1.0), (0.3827, -0.9239, -1.0), (0.1951, -0.9808, -1.0), (-0.0747, -0.9926, 1.0), (9.775e-07, -1.0, 1.0), (0.3827, -0.9239, 1.0), (0.4468, -0.8896, 1.0), (0.1951, -0.9808, 1.0), (0.9901, -0.1, -1.0), (0.9808, -0.1951, -1.0), (0.8315, -0.5556, -1.0), (0.9239, -0.3827, -1.0), (0.7071, -0.7071, -1.0), (0.5556, -0.8315, -1.0), (0.9902, -0.1, -0.6586), (0.9902, -0.1, 1.0), (0.9808, -0.1951, 1.0), (0.8315, -0.5556, 1.0), (0.9239, -0.3827, 1.0), (0.7071, -0.7071, 1.0), (0.5556, -0.8315, 1.0)], [], [(3, 277, 283, 1), (0, 2, 3, 1), (1, 284, 285, 287, 286, 288, 289, 275, 0), (2, 0, 4, 5), (5, 4, 266, 267), (0, 275, 274, 276, 273, 272, 4), (6, 9, 10, 7), (7, 10, 11, 8), (8, 249, 251), (11, 10, 9, 234, 235, 236, 237, 239, 238, 240, 241, 248, 247, 246, 245, 244, 242, 243), (9, 6, 250, 234), (8, 251, 252, 253, 254, 255, 256, 258, 257, 265, 263, 264, 262, 261, 260, 259, 6, 7), (8, 11, 243, 249), (12, 218, 231, 230, 229, 227, 228, 232, 13), (14, 15, 226, 222, 221, 223, 224, 225, 212), (12, 14, 17, 16), (14, 12, 13, 15), (13, 233, 226, 15), (16, 17, 215, 213), (14, 212, 211, 210, 217, 216, 17), (18, 19, 21, 20), (20, 21, 23, 22), (22, 23, 25, 24), (24, 25, 27, 26), (26, 27, 29, 28), (28, 29, 31, 30), (30, 31, 33, 32), (32, 33, 35, 34), (34, 35, 37, 36), (36, 37, 39, 38), (38, 39, 41, 40), (40, 41, 43, 42), (42, 43, 45, 44), (44, 45, 47, 46), (46, 47, 49, 48), (48, 49, 51, 50), (50, 51, 53, 52), (52, 53, 55, 54), (54, 55, 57, 56), (56, 57, 59, 58), (58, 59, 61, 60), (60, 61, 63, 62), (62, 63, 65, 64), (64, 65, 67, 66), (66, 67, 69, 68), (68, 69, 71, 70), (70, 71, 73, 72), (72, 73, 75, 74), (74, 75, 77, 76), (76, 77, 79, 78), (21, 19, 81, 79, 77, 75, 73, 71, 69, 67, 65, 63, 61, 59, 57, 55, 53, 51, 49, 47, 45, 43, 41, 39, 37, 35, 33, 31, 29, 27, 25, 23), (78, 79, 81, 80), (80, 81, 19, 18), (18, 20, 22, 24, 26, 28, 30, 32, 34, 36, 38, 40, 42, 44, 46, 48, 50, 52, 54, 56, 58, 60, 62, 64, 66, 68, 70, 72, 74, 76, 78, 80), (82, 83, 85, 84), (84, 85, 87, 86), (86, 87, 89, 88), (88, 89, 91, 90), (90, 91, 93, 92), (92, 93, 95, 94), (94, 95, 97, 96), (96, 97, 99, 98), (98, 99, 101, 100), (100, 101, 103, 102), (102, 103, 105, 104), (104, 105, 107, 106), (106, 107, 109, 108), (108, 109, 111, 110), (110, 111, 113, 112), (112, 113, 115, 114), (114, 115, 117, 116), (116, 117, 119, 118), (118, 119, 121, 120), (120, 121, 123, 122), (122, 123, 125, 124), (124, 125, 127, 126), (126, 127, 129, 128), (128, 129, 131, 130), (130, 131, 133, 132), (132, 133, 135, 134), (134, 135, 137, 136), (136, 137, 139, 138), (138, 139, 141, 140), (140, 141, 143, 142), (85, 83, 145, 143, 141, 139, 137, 135, 133, 131, 129, 127, 125, 123, 121, 119, 117, 115, 113, 111, 109, 107, 105, 103, 101, 99, 97, 95, 93, 91, 89, 87), (142, 143, 145, 144), (144, 145, 83, 82), (82, 84, 86, 88, 90, 92, 94, 96, 98, 100, 102, 104, 106, 108, 110, 112, 114, 116, 118, 120, 122, 124, 126, 128, 130, 132, 134, 136, 138, 140, 142, 144), (146, 214, 213, 215, 216, 217, 147, 149, 148), (148, 149, 151, 235, 234, 250, 259, 260, 150), (150, 260, 261, 152), (152, 261, 262, 154), (154, 262, 264, 156), (156, 264, 263, 158), (158, 263, 265, 160), (160, 265, 257, 162), (162, 257, 258, 164), (164, 258, 256, 166), (166, 256, 255, 168), (168, 255, 254, 170), (170, 254, 253, 172), (172, 253, 252, 174), (174, 252, 251, 249, 243, 242, 175, 177, 176), (176, 177, 179, 268, 267, 266, 272, 273, 178), (178, 273, 276, 180), (180, 276, 274, 182), (182, 274, 275, 289, 184), (184, 289, 288, 186), (186, 288, 286, 188), (188, 286, 287, 190), (190, 287, 285, 192), (192, 285, 284, 283, 277, 278, 193, 195, 194), (194, 195, 197, 222, 226, 233, 232, 228, 196), (196, 228, 227, 198), (198, 227, 229, 200), (200, 229, 230, 202), (202, 230, 231, 204), (204, 231, 218, 220, 206), (149, 147, 209, 207, 205, 203, 201, 199, 197, 195, 193, 191, 189, 187, 185, 183, 181, 179, 177, 175, 173, 171, 169, 167, 165, 163, 161, 159, 157, 155, 153, 151), (206, 220, 219, 208), (208, 219, 214, 146), (146, 148, 150, 152, 154, 156, 158, 160, 162, 164, 166, 168, 170, 172, 174, 176, 178, 180, 182, 184, 186, 188, 190, 192, 194, 196, 198, 200, 202, 204, 206, 208), (232, 233, 13), (216, 215, 17), (221, 222, 197, 199), (210, 211, 207, 209), (224, 223, 201, 203), (225, 224, 203, 205), (213, 214, 219, 220, 218, 12, 16), (217, 210, 209, 147), (223, 221, 199, 201), (211, 212, 225, 205, 207), (244, 245, 171, 173), (237, 236, 153, 155), (246, 247, 167, 169), (241, 240, 161, 163), (242, 244, 173, 175), (248, 241, 163, 165), (245, 246, 169, 171), (240, 238, 159, 161), (239, 237, 155, 157), (259, 250, 6), (238, 239, 157, 159), (247, 248, 165, 167), (236, 235, 151, 153), (269, 282, 281, 279, 280, 278, 277, 3, 2), (270, 271, 181, 183), (280, 279, 189, 191), (272, 266, 4), (267, 268, 271, 270, 269, 2, 5), (271, 268, 179, 181), (278, 280, 191, 193), (281, 282, 185, 187), (279, 281, 187, 189), (282, 269, 270, 183, 185), (283, 284, 1)])
_uv = me_cylinder_000.uv_layers.new(name='UVMap')
_uv.uv.foreach_set('vector', [0.3169, 0.4027, 0.3362, 0.4183, 0.3245, 0.4607, 0.2638, 0.3693, 0.2647, 0.1581, 0.2982, 0.04714, 0.3169, 0.4027, 0.2638, 0.3693, 0.2638, 0.3693, 0.2801, 0.4915, 0.2609, 0.4574, 0.2441, 0.416, 0.2297, 0.3674, 0.2165, 0.3141, 0.214, 0.2668, 0.2138, 0.2214, 0.2647, 0.1581, 0.2982, 0.04714, 0.2647, 0.1581, 0.2541, 0.08805, 0.275, 0.05539, 0.275, 0.05539, 0.2541, 0.08805, 0.2546, 9.733e-05, 0.2794, 0.007652, 0.2647, 0.1581, 0.2138, 0.2214, 0.2143, 0.1817, 0.2167, 0.1381, 0.2141, 0.09352, 0.2272, 0.05951, 0.2541, 0.08805, 0.1548, 0.7598, 0.09503, 0.8072, 0.4772, 0.01485, 0.3806, 0.7758, 0.3806, 0.7758, 0.4772, 0.01485, 0.07725, 0.3063, 0.1572, 0.3094, 0.1572, 0.3094, 0.09117, 0.06454, 0.2002, 9.733e-05, 0.07725, 0.3063, 0.4772, 0.01485, 0.09503, 0.8072, 0.08563, 0.7664, 0.07713, 0.7704, 0.03446, 0.7713, 0.01625, 0.7497, 0.02318, 0.7157, 0.04366, 0.6495, 0.07467, 0.5953, 0.0431, 0.5317, 0.02092, 0.4618, 9.733e-05, 0.3863, 0.006366, 0.3338, 0.01372, 0.2804, 0.02327, 0.2267, 0.03597, 0.1735, 0.04825, 0.1235, 0.09503, 0.8072, 0.1548, 0.7598, 0.06939, 0.7004, 0.08563, 0.7664, 0.1572, 0.3094, 0.2002, 9.733e-05, 0.2141, 0.09352, 0.2143, 0.1817, 0.214, 0.2668, 0.209, 0.3552, 0.1969, 0.4562, 0.169, 0.489, 0.1361, 0.5331, 0.103, 0.5713, 0.07467, 0.5953, 0.07467, 0.5953, 0.08108, 0.6129, 0.08108, 0.6129, 0.08532, 0.6262, 0.09593, 0.6582, 0.1548, 0.7598, 0.3806, 0.7758, 0.1572, 0.3094, 0.07725, 0.3063, 0.04825, 0.1235, 0.09117, 0.06454, 0.4141, 0.3967, 0.3606, 0.2989, 0.354, 0.2588, 0.3475, 0.2205, 0.3512, 0.1515, 0.3568, 0.09578, 0.3658, 0.04534, 0.3783, 0.000238, 0.3873, 0.1038, 0.4385, 0.3589, 0.4279, 0.0603, 0.4438, 0.0327, 0.4565, 0.0671, 0.4678, 0.109, 0.4773, 0.1554, 0.4858, 0.2043, 0.4858, 0.2572, 0.4838, 0.303, 0.4141, 0.3967, 0.4385, 0.3589, 0.4462, 0.6126, 0.4141, 0.3967, 0.4385, 0.3589, 0.4141, 0.3967, 0.3873, 0.1038, 0.4279, 0.0603, 0.3873, 0.1038, 0.4256, 9.733e-05, 0.4438, 0.0327, 0.4279, 0.0603, 0.4141, 0.3967, 0.4462, 0.6126, 0.4208, 0.4706, 0.3996, 0.4399, 0.4385, 0.3589, 0.4838, 0.303, 0.4798, 0.3455, 0.4715, 0.4247, 0.4715, 0.4247, 0.4564, 0.4686, 0.4462, 0.6126, 0.1016, 0.2594, 0.1016, 0.2594, 0.1016, 0.2594, 0.1016, 0.2594, 0.1016, 0.2594, 0.1016, 0.2594, 0.1016, 0.2594, 0.1016, 0.2594, 0.1016, 0.2594, 0.1016, 0.2594, 0.1016, 0.2594, 0.1016, 0.2594, 0.1016, 0.2594, 0.1016, 0.2594, 0.1016, 0.2594, 0.1016, 0.2594, 0.1016, 0.2594, 0.1016, 0.2594, 0.1016, 0.2594, 0.1016, 0.2594, 0.1016, 0.2594, 0.1016, 0.2594, 0.1016, 0.2594, 0.1016, 0.2594, 0.1016, 0.2594, 0.1016, 0.2594, 0.1016, 0.2594, 0.1016, 0.2594, 0.1016, 0.2594, 0.1016, 0.2594, 0.1016, 0.2594, 0.1016, 0.2594, 0.1016, 0.2594, 0.1016, 0.2594, 0.1016, 0.2594, 0.1016, 0.2594, 0.1016, 0.2594, 0.1016, 0.2594, 0.1016, 0.2594, 0.1016, 0.2594, 0.1016, 0.2594, 0.1016, 0.2594, 0.1016, 0.2594, 0.1016, 0.2594, 0.1016, 0.2594, 0.1016, 0.2594, 0.1016, 0.2594, 0.1016, 0.2594, 0.1016, 0.2594, 0.1016, 0.2594, 0.1016, 0.2594, 0.1016, 0.2594, 0.1016, 0.2594, 0.1016, 0.2594, 0.1016, 0.2594, 0.1016, 0.2594, 0.1016, 0.2594, 0.1016, 0.2594, 0.1016, 0.2594, 0.1016, 0.2594, 0.1016, 0.2594, 0.1016, 0.2594, 0.1016, 0.2594, 0.1016, 0.2594, 0.1016, 0.2594, 0.1016, 0.2594, 0.1016, 0.2594, 0.1016, 0.2594, 0.1016, 0.2594, 0.1016, 0.2594, 0.1016, 0.2594, 0.1016, 0.2594, 0.1016, 0.2594, 0.1016, 0.2594, 0.1016, 0.2594, 0.1016, 0.2594, 0.1016, 0.2594, 0.1016, 0.2594, 0.1016, 0.2594, 0.1016, 0.2594, 0.1016, 0.2594, 0.1016, 0.2594, 0.1016, 0.2594, 0.1016, 0.2594, 0.1016, 0.2594, 0.1016, 0.2594, 0.1016, 0.2594, 0.1016, 0.2594, 0.1016, 0.2594, 0.1016, 0.2594, 0.1016, 0.2594, 0.1016, 0.2594, 0.1016, 0.2594, 0.1016, 0.2594, 0.1016, 0.2594, 0.1016, 0.2594, 0.1016, 0.2594, 0.1016, 0.2594, 0.1016, 0.2594, 0.1016, 0.2594, 0.1016, 0.2594, 0.1016, 0.2594, 0.1016, 0.2594, 0.1016, 0.2594, 0.1016, 0.2594, 0.1016, 0.2594, 0.1016, 0.2594, 0.1016, 0.2594, 0.1016, 0.2594, 0.1016, 0.2594, 0.1016, 0.2594, 0.1016, 0.2594, 0.1016, 0.2594, 0.1016, 0.2594, 0.1016, 0.2594, 0.1016, 0.2594, 0.1016, 0.2594, 0.1016, 0.2594, 0.1016, 0.2594, 0.1016, 0.2594, 0.1016, 0.2594, 0.1016, 0.2594, 0.1016, 0.2594, 0.1016, 0.2594, 0.1016, 0.2594, 0.1016, 0.2594, 0.1016, 0.2594, 0.1016, 0.2594, 0.1016, 0.2594, 0.1016, 0.2594, 0.1016, 0.2594, 0.1016, 0.2594, 0.1016, 0.2594, 0.1016, 0.2594, 0.1016, 0.2594, 0.1016, 0.2594, 0.1016, 0.2594, 0.1016, 0.2594, 0.1016, 0.2594, 0.1016, 0.2594, 0.1016, 0.2594, 0.1016, 0.2594, 0.1016, 0.2594, 0.1016, 0.2594, 0.1016, 0.2594, 0.1016, 0.2594, 0.1016, 0.2594, 0.1016, 0.2594, 0.1016, 0.2594, 0.1016, 0.2594, 0.1016, 0.2594, 0.1016, 0.2594, 0.1016, 0.2594, 0.1016, 0.2594, 0.1016, 0.2594, 0.1016, 0.2594, 0.1016, 0.2594, 0.1016, 0.2594, 0.1016, 0.2594, 0.1016, 0.2594, 0.1016, 0.2594, 0.1016, 0.2594, 0.1016, 0.2594, 0.1016, 0.2594, 0.1016, 0.2594, 0.1016, 0.2594, 0.1016, 0.2594, 0.1016, 0.2594, 0.1016, 0.2594, 0.1016, 0.2594, 0.1016, 0.2594, 0.1016, 0.2594, 0.1016, 0.2594, 0.1016, 0.2594, 0.1016, 0.2594, 0.1016, 0.2594, 0.1016, 0.2594, 0.1016, 0.2594, 0.1016, 0.2594, 0.1016, 0.2594, 0.1016, 0.2594, 0.1016, 0.2594, 0.1016, 0.2594, 0.1016, 0.2594, 0.1016, 0.2594, 0.1016, 0.2594, 0.1016, 0.2594, 0.1016, 0.2594, 0.1016, 0.2594, 0.1016, 0.2594, 0.1016, 0.2594, 0.1016, 0.2594, 0.1969, 0.4562, 0.1969, 0.4562, 0.1969, 0.4562, 0.1969, 0.4562, 0.1969, 0.4562, 0.1969, 0.4562, 0.1969, 0.4562, 0.1969, 0.4562, 0.1969, 0.4562, 0.1969, 0.4562, 0.1969, 0.4562, 0.1969, 0.4562, 0.1969, 0.4562, 0.1969, 0.4562, 0.1969, 0.4562, 0.1969, 0.4562, 0.1969, 0.4562, 0.1969, 0.4562, 0.1969, 0.4562, 0.1969, 0.4562, 0.1969, 0.4562, 0.1969, 0.4562, 0.1969, 0.4562, 0.1969, 0.4562, 0.1969, 0.4562, 0.1969, 0.4562, 0.1969, 0.4562, 0.1969, 0.4562, 0.1969, 0.4562, 0.1969, 0.4562, 0.1969, 0.4562, 0.1969, 0.4562, 0.1969, 0.4562, 0.1969, 0.4562, 0.1969, 0.4562, 0.1969, 0.4562, 0.1969, 0.4562, 0.1969, 0.4562, 0.1969, 0.4562, 0.1969, 0.4562, 0.1969, 0.4562, 0.1969, 0.4562, 0.1969, 0.4562, 0.1969, 0.4562, 0.1969, 0.4562, 0.1969, 0.4562, 0.1969, 0.4562, 0.1969, 0.4562, 0.1969, 0.4562, 0.1969, 0.4562, 0.1969, 0.4562, 0.1969, 0.4562, 0.1969, 0.4562, 0.1969, 0.4562, 0.1969, 0.4562, 0.1969, 0.4562, 0.1969, 0.4562, 0.1969, 0.4562, 0.1969, 0.4562, 0.1969, 0.4562, 0.1969, 0.4562, 0.1969, 0.4562, 0.1969, 0.4562, 0.1969, 0.4562, 0.1969, 0.4562, 0.1969, 0.4562, 0.1969, 0.4562, 0.1969, 0.4562, 0.1969, 0.4562, 0.1969, 0.4562, 0.1969, 0.4562, 0.1969, 0.4562, 0.1969, 0.4562, 0.1969, 0.4562, 0.1969, 0.4562, 0.1969, 0.4562, 0.1969, 0.4562, 0.1969, 0.4562, 0.1969, 0.4562, 0.1969, 0.4562, 0.1969, 0.4562, 0.1969, 0.4562, 0.1969, 0.4562, 0.1969, 0.4562, 0.1969, 0.4562, 0.1969, 0.4562, 0.1969, 0.4562, 0.1969, 0.4562, 0.1969, 0.4562, 0.1969, 0.4562, 0.1969, 0.4562, 0.1969, 0.4562, 0.1969, 0.4562, 0.1969, 0.4562, 0.1969, 0.4562, 0.1969, 0.4562, 0.1969, 0.4562, 0.1969, 0.4562, 0.1969, 0.4562, 0.1969, 0.4562, 0.1969, 0.4562, 0.1969, 0.4562, 0.1969, 0.4562, 0.1969, 0.4562, 0.1969, 0.4562, 0.1969, 0.4562, 0.1969, 0.4562, 0.1969, 0.4562, 0.1969, 0.4562, 0.1969, 0.4562, 0.1969, 0.4562, 0.1969, 0.4562, 0.1969, 0.4562, 0.1969, 0.4562, 0.1969, 0.4562, 0.1969, 0.4562, 0.1969, 0.4562, 0.1969, 0.4562, 0.1969, 0.4562, 0.1969, 0.4562, 0.1969, 0.4562, 0.1969, 0.4562, 0.1969, 0.4562, 0.1969, 0.4562, 0.1969, 0.4562, 0.1969, 0.4562, 0.1969, 0.4562, 0.1969, 0.4562, 0.1969, 0.4562, 0.1969, 0.4562, 0.1969, 0.4562, 0.1969, 0.4562, 0.1969, 0.4562, 0.1969, 0.4562, 0.1969, 0.4562, 0.1969, 0.4562, 0.1969, 0.4562, 0.1969, 0.4562, 0.1969, 0.4562, 0.1969, 0.4562, 0.1969, 0.4562, 0.1969, 0.4562, 0.1969, 0.4562, 0.1969, 0.4562, 0.1969, 0.4562, 0.1969, 0.4562, 0.1969, 0.4562, 0.1969, 0.4562, 0.1969, 0.4562, 0.1969, 0.4562, 0.1969, 0.4562, 0.1969, 0.4562, 0.1969, 0.4562, 0.1969, 0.4562, 0.1969, 0.4562, 0.1969, 0.4562, 0.1969, 0.4562, 0.1969, 0.4562, 0.1969, 0.4562, 0.1969, 0.4562, 0.1969, 0.4562, 0.1969, 0.4562, 0.1969, 0.4562, 0.1969, 0.4562, 0.1969, 0.4562, 0.1969, 0.4562, 0.1969, 0.4562, 0.1969, 0.4562, 0.1969, 0.4562, 0.1969, 0.4562, 0.1969, 0.4562, 0.1969, 0.4562, 0.1969, 0.4562, 0.1969, 0.4562, 0.1969, 0.4562, 0.1969, 0.4562, 0.1969, 0.4562, 0.1969, 0.4562, 0.1969, 0.4562, 0.1969, 0.4562, 0.1969, 0.4562, 0.1969, 0.4562, 0.1969, 0.4562, 0.1969, 0.4562, 0.1969, 0.4562, 0.1969, 0.4562, 0.1969, 0.4562, 0.1969, 0.4562, 0.1969, 0.4562, 0.1969, 0.4562, 0.1969, 0.4562, 0.1969, 0.4562, 0.6407, 0.3842, 0.6407, 0.3842, 0.6407, 0.3842, 0.6163, 0.463, 0.6129, 0.6231, 0.6129, 0.6231, 0.6129, 0.6231, 0.5813, 0.648, 0.6093, 0.348, 0.6093, 0.348, 0.5813, 0.648, 0.5668, 0.6709, 0.545, 0.6605, 0.5813, 0.648, 0.5812, 0.5392, 0.6093, 0.348, 0.5746, 0.3322, 0.5958, 0.3176, 0.5958, 0.3176, 0.5746, 0.3322, 0.552, 0.2773, 0.581, 0.2752, 0.581, 0.2752, 0.552, 0.2773, 0.5588, 0.2096, 0.5914, 0.2181, 0.5914, 0.2181, 0.5588, 0.2096, 0.5834, 0.1432, 0.6148, 0.1597, 0.6148, 0.1597, 0.5834, 0.1432, 0.6235, 0.08071, 0.6508, 0.1058, 0.6508, 0.1058, 0.6235, 0.08071, 0.6865, 0.03079, 0.6933, 0.06661, 0.6933, 0.06661, 0.6865, 0.03079, 0.7668, 0.04519, 0.7545, 0.08212, 0.7545, 0.08212, 0.7668, 0.04519, 0.8379, 0.08014, 0.817, 0.1126, 0.817, 0.1126, 0.8379, 0.08014, 0.8991, 0.1294, 0.8721, 0.1556, 0.8721, 0.1556, 0.8991, 0.1294, 0.9444, 0.191, 0.9143, 0.2066, 0.9143, 0.2066, 0.9444, 0.191, 0.9619, 0.2549, 0.9314, 0.2601, 0.9314, 0.2601, 0.9619, 0.2549, 0.9643, 0.3158, 0.9358, 0.3138, 0.9358, 0.3138, 0.9643, 0.3158, 0.9513, 0.3709, 0.9297, 0.36, 0.9297, 0.36, 0.9513, 0.3709, 0.9227, 0.3913, 0.9203, 0.5851, 0.903, 0.6901, 0.9373, 0.7029, 0.9184, 0.7167, 0.903, 0.6901, 0.9227, 0.3913, 0.9227, 0.3913, 0.903, 0.6901, 0.8707, 0.659, 0.8707, 0.659, 0.8707, 0.659, 0.8925, 0.5773, 0.8917, 0.4168, 0.8917, 0.4168, 0.8917, 0.4168, 0.8917, 0.4168, 0.8917, 0.4168, 0.861, 0.4267, 0.861, 0.4267, 0.861, 0.4267, 0.861, 0.4267, 0.8406, 0.4368, 0.861, 0.4267, 0.861, 0.4267, 0.8406, 0.4368, 0.8406, 0.4368, 0.8406, 0.4368, 0.8406, 0.4368, 0.8406, 0.4368, 0.8406, 0.4368, 0.8147, 0.4376, 0.8147, 0.4376, 0.8147, 0.4376, 0.8147, 0.4376, 0.8147, 0.4376, 0.8147, 0.4376, 0.8147, 0.4376, 0.8147, 0.4376, 0.7816, 0.4319, 0.7816, 0.4319, 0.7816, 0.4319, 0.7816, 0.4319, 0.7816, 0.4319, 0.7816, 0.4319, 0.7816, 0.4319, 0.7816, 0.4319, 0.7816, 0.4319, 0.7579, 0.5743, 0.7636, 0.6112, 0.7636, 0.6112, 0.7636, 0.6112, 0.7636, 0.6112, 0.7816, 0.4319, 0.7816, 0.4319, 0.7636, 0.6112, 0.7406, 0.6117, 0.7406, 0.6117, 0.7636, 0.6112, 0.7579, 0.5743, 0.7564, 0.438, 0.7419, 0.4337, 0.7419, 0.4337, 0.7419, 0.4337, 0.7419, 0.4337, 0.7419, 0.4337, 0.7419, 0.4337, 0.7419, 0.4337, 0.7419, 0.4337, 0.7142, 0.4304, 0.7142, 0.4304, 0.7142, 0.4304, 0.7142, 0.4304, 0.7142, 0.4304, 0.7142, 0.4304, 0.7142, 0.4304, 0.7142, 0.4304, 0.6872, 0.4172, 0.6872, 0.4172, 0.6872, 0.4172, 0.6872, 0.4172, 0.6872, 0.4172, 0.6688, 0.4033, 0.6872, 0.4172, 0.5813, 0.648, 0.6129, 0.6231, 0.6356, 0.6156, 0.6714, 0.6102, 0.6714, 0.6102, 0.6714, 0.6102, 0.711, 0.6108, 0.7237, 0.6194, 0.7406, 0.6117, 0.7636, 0.6112, 0.7636, 0.6112, 0.7913, 0.6178, 0.7913, 0.6178, 0.8087, 0.6277, 0.8087, 0.6277, 0.8224, 0.6378, 0.8459, 0.6462, 0.8707, 0.659, 0.903, 0.6901, 0.9184, 0.7167, 0.9308, 0.7638, 0.9338, 0.8178, 0.9238, 0.8723, 0.9048, 0.9191, 0.8485, 0.9251, 0.7851, 0.9188, 0.7238, 0.8992, 0.668, 0.8674, 0.6212, 0.8236, 0.5852, 0.7729, 0.5702, 0.7196, 0.5668, 0.6709, 0.6872, 0.4172, 0.6688, 0.4033, 0.6688, 0.4033, 0.6688, 0.4033, 0.6688, 0.4033, 0.6688, 0.4033, 0.6407, 0.3842, 0.6407, 0.3842, 0.6407, 0.3842, 0.6093, 0.348, 0.5958, 0.3176, 0.581, 0.2752, 0.5914, 0.2181, 0.6148, 0.1597, 0.6508, 0.1058, 0.6933, 0.06661, 0.7545, 0.08212, 0.817, 0.1126, 0.8721, 0.1556, 0.9143, 0.2066, 0.9314, 0.2601, 0.9358, 0.3138, 0.9297, 0.36, 0.9227, 0.3913, 0.8917, 0.4168, 0.861, 0.4267, 0.861, 0.4267, 0.8406, 0.4368, 0.8147, 0.4376, 0.8147, 0.4376, 0.7816, 0.4319, 0.7816, 0.4319, 0.7816, 0.4319, 0.7419, 0.4337, 0.7419, 0.4337, 0.7142, 0.4304, 0.7142, 0.4304, 0.6872, 0.4172, 0.6872, 0.4172, 0.6688, 0.4033, 0.3783, 0.000238, 0.4256, 9.733e-05, 0.3873, 0.1038, 0.4564, 0.4686, 0.4208, 0.4706, 0.4462, 0.6126, 0.711, 0.6108, 0.7406, 0.6117, 0.7406, 0.6117, 0.7237, 0.6194, 0.6356, 0.6156, 0.6714, 0.6102, 0.6714, 0.6102, 0.6356, 0.6156, 0.6714, 0.6102, 0.711, 0.6108, 0.711, 0.6108, 0.6714, 0.6102, 0.6714, 0.6102, 0.6714, 0.6102, 0.6714, 0.6102, 0.6714, 0.6102, 0.3996, 0.4399, 0.3877, 0.4097, 0.377, 0.3742, 0.3682, 0.3344, 0.3606, 0.2989, 0.4141, 0.3967, 0.4141, 0.3967, 0.6129, 0.6231, 0.6356, 0.6156, 0.6356, 0.6156, 0.6129, 0.6231, 0.711, 0.6108, 0.711, 0.6108, 0.7237, 0.6194, 0.711, 0.6108, 0.6714, 0.6102, 0.6714, 0.6102, 0.6714, 0.6102, 0.6714, 0.6102, 0.6714, 0.6102, 0.9594, 0.7576, 0.9643, 0.819, 0.9338, 0.8178, 0.9308, 0.7638, 0.5559, 0.7872, 0.5395, 0.723, 0.5702, 0.7196, 0.5852, 0.7729, 0.9544, 0.8819, 0.926, 0.9445, 0.9048, 0.9191, 0.9238, 0.8723, 0.7781, 0.9537, 0.7098, 0.9316, 0.7238, 0.8992, 0.7851, 0.9188, 0.9373, 0.7029, 0.9594, 0.7576, 0.9308, 0.7638, 0.9184, 0.7167, 0.8506, 0.9613, 0.7781, 0.9537, 0.7851, 0.9188, 0.8485, 0.9251, 0.9643, 0.819, 0.9544, 0.8819, 0.9238, 0.8723, 0.9338, 0.8178, 0.7098, 0.9316, 0.6474, 0.8958, 0.668, 0.8674, 0.7238, 0.8992, 0.5948, 0.8464, 0.5559, 0.7872, 0.5852, 0.7729, 0.6212, 0.8236, 0.09593, 0.6582, 0.06939, 0.7004, 0.1548, 0.7598, 0.6474, 0.8958, 0.5948, 0.8464, 0.6212, 0.8236, 0.668, 0.8674, 0.926, 0.9445, 0.8506, 0.9613, 0.8485, 0.9251, 0.9048, 0.9191, 0.5395, 0.723, 0.545, 0.6605, 0.5668, 0.6709, 0.5702, 0.7196, 0.33, 0.1412, 0.339, 0.1817, 0.3475, 0.2205, 0.3475, 0.2815, 0.3462, 0.3311, 0.3425, 0.3777, 0.3362, 0.4183, 0.3169, 0.4027, 0.2982, 0.04714, 0.8224, 0.6378, 0.8459, 0.6462, 0.8459, 0.6462, 0.8224, 0.6378, 0.7913, 0.6178, 0.7913, 0.6178, 0.7913, 0.6178, 0.7913, 0.6178, 0.2272, 0.05951, 0.2546, 9.733e-05, 0.2541, 0.08805, 0.2794, 0.007652, 0.2982, 0.04714, 0.3083, 0.06775, 0.3196, 0.1052, 0.33, 0.1412, 0.2982, 0.04714, 0.275, 0.05539, 0.8459, 0.6462, 0.8707, 0.659, 0.8707, 0.659, 0.8459, 0.6462, 0.7636, 0.6112, 0.7913, 0.6178, 0.7913, 0.6178, 0.7636, 0.6112, 0.8087, 0.6277, 0.8087, 0.6277, 0.8087, 0.6277, 0.8087, 0.6277, 0.7913, 0.6178, 0.8087, 0.6277, 0.8087, 0.6277, 0.7913, 0.6178, 0.8087, 0.6277, 0.8087, 0.6277, 0.8224, 0.6378, 0.8224, 0.6378, 0.8087, 0.6277, 0.3245, 0.4607, 0.2801, 0.4915, 0.2638, 0.3693])
me_cylinder_000.materials.append(mat_material_004)
me_cylinder_000.use_remesh_preserve_volume = False
me_cylinder_000.use_remesh_preserve_attributes = False
me_cylinder_000.use_mirror_vertex_groups = False
me_cylinder_000.update()
me_cube = bpy.data.meshes.new('Cube')
me_cube.from_pydata([(-0.5, 0.0, -1.414), (-0.5, -1.414, 0.0), (-0.5, 1.414, 0.0), (-0.5, 0.0, 1.414), (0.5, 0.0, -1.414), (0.5, -1.414, 0.0), (0.5, 1.414, 0.0), (0.5, 0.0, 1.414), (-0.5, 1.061, 0.0), (0.5, 1.061, 0.0), (0.5, 0.0, -1.061), (-0.5, 0.0, -1.061), (0.5, -1.061, 0.0), (-0.5, -1.061, 0.0), (0.5, 0.0, 1.061), (-0.5, 0.0, 1.061)], [], [(0, 1, 13, 11, 8, 2), (2, 3, 7, 6), (6, 9, 10, 12, 5, 4), (4, 5, 1, 0), (2, 6, 4, 0), (7, 3, 1, 5), (8, 9, 14, 15), (5, 12, 14, 9, 6, 7), (2, 8, 15, 13, 1, 3), (11, 10, 9, 8), (12, 13, 15, 14), (10, 11, 13, 12)])
_uv = me_cube.uv_layers.new(name='UVMap')
_uv.uv.foreach_set('vector', [0.375, 0.0, 0.625, 0.0, 0.5938, 0.03125, 0.4063, 0.03125, 0.4062, 0.2187, 0.375, 0.25, 0.375, 0.25, 0.625, 0.25, 0.625, 0.5, 0.375, 0.5, 0.375, 0.5, 0.4063, 0.5312, 0.4062, 0.7188, 0.5937, 0.7188, 0.625, 0.75, 0.375, 0.75, 0.375, 0.75, 0.625, 0.75, 0.625, 1.0, 0.375, 1.0, 0.125, 0.5, 0.375, 0.5, 0.375, 0.75, 0.125, 0.75, 0.625, 0.5, 0.875, 0.5, 0.875, 0.75, 0.625, 0.75, 0.375, 0.2917, 0.375, 0.4583, 0.625, 0.4583, 0.625, 0.2917, 0.625, 0.75, 0.5937, 0.7188, 0.5938, 0.5312, 0.4063, 0.5312, 0.375, 0.5, 0.625, 0.5, 0.375, 0.25, 0.4062, 0.2187, 0.5937, 0.2187, 0.5938, 0.03125, 0.625, 0.0, 0.625, 0.25, 0.1667, 0.75, 0.3333, 0.75, 0.3333, 0.5, 0.1667, 0.5, 0.6667, 0.75, 0.8333, 0.75, 0.8333, 0.5, 0.6667, 0.5, 0.375, 0.7917, 0.375, 0.9583, 0.625, 0.9583, 0.625, 0.7917])
me_cube.use_remesh_preserve_volume = False
me_cube.use_remesh_preserve_attributes = False
me_cube.use_mirror_vertex_groups = False
me_cube.update()
me_cube_001 = bpy.data.meshes.new('Cube.001')
me_cube_001.from_pydata([(-0.75, 0.0, -1.061), (-0.75, -1.061, 0.0), (-0.75, 1.061, 0.0), (-0.75, 0.0, 1.061), (0.75, 0.0, -1.061), (0.75, -1.061, 0.0), (0.75, 1.061, 0.0), (0.75, 0.0, 1.061)], [], [(0, 1, 3, 2), (2, 3, 7, 6), (6, 7, 5, 4), (4, 5, 1, 0), (2, 6, 4, 0), (7, 3, 1, 5)])
_uv = me_cube_001.uv_layers.new(name='UVMap')
_uv.uv.foreach_set('vector', [0.375, 0.0, 0.625, 0.0, 0.625, 0.25, 0.375, 0.25, 0.375, 0.25, 0.625, 0.25, 0.625, 0.5, 0.375, 0.5, 0.375, 0.5, 0.625, 0.5, 0.625, 0.75, 0.375, 0.75, 0.375, 0.75, 0.625, 0.75, 0.625, 1.0, 0.375, 1.0, 0.125, 0.5, 0.375, 0.5, 0.375, 0.75, 0.125, 0.75, 0.625, 0.5, 0.875, 0.5, 0.875, 0.75, 0.625, 0.75])
me_cube_001.use_remesh_preserve_volume = False
me_cube_001.use_remesh_preserve_attributes = False
me_cube_001.use_mirror_vertex_groups = False
me_cube_001.update()
me_cube_002 = bpy.data.meshes.new('Cube.002')
me_cube_002.from_pydata([(-0.5, 1.25, -1.414), (-0.5, -0.1642, 0.0), (-0.5, 2.664, 0.0), (-0.5, 1.25, 1.414), (0.5, 1.25, -1.414), (0.5, -0.1642, 0.0), (0.5, 2.664, 0.0), (0.5, 1.25, 1.414), (-0.5, 2.311, 0.0), (0.5, 2.311, 0.0), (0.5, 1.25, -1.061), (-0.5, 1.25, -1.061), (0.5, 0.1893, 0.0), (-0.5, 0.1893, 0.0), (0.5, 1.25, 1.061), (-0.5, 1.25, 1.061)], [], [(0, 1, 13, 11, 8, 2), (2, 3, 7, 6), (6, 9, 10, 12, 5, 4), (4, 5, 1, 0), (2, 6, 4, 0), (7, 3, 1, 5), (8, 9, 14, 15), (5, 12, 14, 9, 6, 7), (2, 8, 15, 13, 1, 3), (11, 10, 9, 8), (12, 13, 15, 14), (10, 11, 13, 12)])
_uv = me_cube_002.uv_layers.new(name='UVMap')
_uv.uv.foreach_set('vector', [0.375, 0.0, 0.625, 0.0, 0.5938, 0.03125, 0.4063, 0.03125, 0.4062, 0.2187, 0.375, 0.25, 0.375, 0.25, 0.625, 0.25, 0.625, 0.5, 0.375, 0.5, 0.375, 0.5, 0.4063, 0.5312, 0.4062, 0.7188, 0.5937, 0.7188, 0.625, 0.75, 0.375, 0.75, 0.375, 0.75, 0.625, 0.75, 0.625, 1.0, 0.375, 1.0, 0.125, 0.5, 0.375, 0.5, 0.375, 0.75, 0.125, 0.75, 0.625, 0.5, 0.875, 0.5, 0.875, 0.75, 0.625, 0.75, 0.375, 0.2917, 0.375, 0.4583, 0.625, 0.4583, 0.625, 0.2917, 0.625, 0.75, 0.5937, 0.7188, 0.5938, 0.5312, 0.4063, 0.5312, 0.375, 0.5, 0.625, 0.5, 0.375, 0.25, 0.4062, 0.2187, 0.5937, 0.2187, 0.5938, 0.03125, 0.625, 0.0, 0.625, 0.25, 0.1667, 0.75, 0.3333, 0.75, 0.3333, 0.5, 0.1667, 0.5, 0.6667, 0.75, 0.8333, 0.75, 0.8333, 0.5, 0.6667, 0.5, 0.375, 0.7917, 0.375, 0.9583, 0.625, 0.9583, 0.625, 0.7917])
me_cube_002.use_remesh_preserve_volume = False
me_cube_002.use_remesh_preserve_attributes = False
me_cube_002.use_mirror_vertex_groups = False
me_cube_002.update()
me_cube_003 = bpy.data.meshes.new('Cube.003')
me_cube_003.from_pydata([(-0.5, 0.0, -1.414), (-0.5, -1.414, 0.0), (-0.5, 1.414, 0.0), (-0.5, 0.0, 1.414), (0.5, 0.0, -1.414), (0.5, -1.414, 0.0), (0.5, 1.414, 0.0), (0.5, 0.0, 1.414), (-0.5, 1.061, 0.0), (0.5, 1.061, 0.0), (0.5, 0.0, -1.061), (-0.5, 0.0, -1.061), (0.5, -1.061, 0.0), (-0.5, -1.061, 0.0), (0.5, 0.0, 1.061), (-0.5, 0.0, 1.061)], [], [(0, 1, 13, 11, 8, 2), (2, 3, 7, 6), (6, 9, 10, 12, 5, 4), (4, 5, 1, 0), (2, 6, 4, 0), (7, 3, 1, 5), (8, 9, 14, 15), (5, 12, 14, 9, 6, 7), (2, 8, 15, 13, 1, 3), (11, 10, 9, 8), (12, 13, 15, 14), (10, 11, 13, 12)])
_uv = me_cube_003.uv_layers.new(name='UVMap')
_uv.uv.foreach_set('vector', [0.375, 0.0, 0.625, 0.0, 0.5938, 0.03125, 0.4063, 0.03125, 0.4062, 0.2187, 0.375, 0.25, 0.375, 0.25, 0.625, 0.25, 0.625, 0.5, 0.375, 0.5, 0.375, 0.5, 0.4063, 0.5312, 0.4062, 0.7188, 0.5937, 0.7188, 0.625, 0.75, 0.375, 0.75, 0.375, 0.75, 0.625, 0.75, 0.625, 1.0, 0.375, 1.0, 0.125, 0.5, 0.375, 0.5, 0.375, 0.75, 0.125, 0.75, 0.625, 0.5, 0.875, 0.5, 0.875, 0.75, 0.625, 0.75, 0.375, 0.2917, 0.375, 0.4583, 0.625, 0.4583, 0.625, 0.2917, 0.625, 0.75, 0.5937, 0.7188, 0.5938, 0.5312, 0.4063, 0.5312, 0.375, 0.5, 0.625, 0.5, 0.375, 0.25, 0.4062, 0.2187, 0.5937, 0.2187, 0.5938, 0.03125, 0.625, 0.0, 0.625, 0.25, 0.1667, 0.75, 0.3333, 0.75, 0.3333, 0.5, 0.1667, 0.5, 0.6667, 0.75, 0.8333, 0.75, 0.8333, 0.5, 0.6667, 0.5, 0.375, 0.7917, 0.375, 0.9583, 0.625, 0.9583, 0.625, 0.7917])
me_cube_003.use_remesh_preserve_volume = False
me_cube_003.use_remesh_preserve_attributes = False
me_cube_003.use_mirror_vertex_groups = False
me_cube_003.update()
me_cube_004 = bpy.data.meshes.new('Cube.004')
me_cube_004.from_pydata([(-0.5, 0.0, -1.414), (-0.5, -1.414, 0.0), (-0.5, 1.414, 0.0), (-0.5, 0.0, 1.414), (0.5, 0.0, -1.414), (0.5, -1.414, 0.0), (0.5, 1.414, 0.0), (0.5, 0.0, 1.414), (-0.5, 1.061, 0.0), (0.5, 1.061, 0.0), (0.5, 0.0, -1.061), (-0.5, 0.0, -1.061), (0.5, -1.061, 0.0), (-0.5, -1.061, 0.0), (0.5, 0.0, 1.061), (-0.5, 0.0, 1.061)], [], [(0, 1, 13, 11, 8, 2), (2, 3, 7, 6), (6, 9, 10, 12, 5, 4), (4, 5, 1, 0), (2, 6, 4, 0), (7, 3, 1, 5), (8, 9, 14, 15), (5, 12, 14, 9, 6, 7), (2, 8, 15, 13, 1, 3), (11, 10, 9, 8), (12, 13, 15, 14), (10, 11, 13, 12)])
_uv = me_cube_004.uv_layers.new(name='UVMap')
_uv.uv.foreach_set('vector', [0.375, 0.0, 0.625, 0.0, 0.5938, 0.03125, 0.4063, 0.03125, 0.4062, 0.2187, 0.375, 0.25, 0.375, 0.25, 0.625, 0.25, 0.625, 0.5, 0.375, 0.5, 0.375, 0.5, 0.4063, 0.5312, 0.4062, 0.7188, 0.5937, 0.7188, 0.625, 0.75, 0.375, 0.75, 0.375, 0.75, 0.625, 0.75, 0.625, 1.0, 0.375, 1.0, 0.125, 0.5, 0.375, 0.5, 0.375, 0.75, 0.125, 0.75, 0.625, 0.5, 0.875, 0.5, 0.875, 0.75, 0.625, 0.75, 0.375, 0.2917, 0.375, 0.4583, 0.625, 0.4583, 0.625, 0.2917, 0.625, 0.75, 0.5937, 0.7188, 0.5938, 0.5312, 0.4063, 0.5312, 0.375, 0.5, 0.625, 0.5, 0.375, 0.25, 0.4062, 0.2187, 0.5937, 0.2187, 0.5938, 0.03125, 0.625, 0.0, 0.625, 0.25, 0.1667, 0.75, 0.3333, 0.75, 0.3333, 0.5, 0.1667, 0.5, 0.6667, 0.75, 0.8333, 0.75, 0.8333, 0.5, 0.6667, 0.5, 0.375, 0.7917, 0.375, 0.9583, 0.625, 0.9583, 0.625, 0.7917])
me_cube_004.use_remesh_preserve_volume = False
me_cube_004.use_remesh_preserve_attributes = False
me_cube_004.use_mirror_vertex_groups = False
me_cube_004.update()
me_cube_005 = bpy.data.meshes.new('Cube.005')
me_cube_005.from_pydata([(-0.5, 0.0, -1.414), (-0.5, -1.414, 0.0), (-0.5, 1.414, 0.0), (-0.5, 0.0, 1.414), (0.5, 0.0, -1.414), (0.5, -1.414, 0.0), (0.5, 1.414, 0.0), (0.5, 0.0, 1.414), (-0.5, 1.061, 0.0), (0.5, 1.061, 0.0), (0.5, 0.0, -1.061), (-0.5, 0.0, -1.061), (0.5, -1.061, 0.0), (-0.5, -1.061, 0.0), (0.5, 0.0, 1.061), (-0.5, 0.0, 1.061)], [], [(0, 1, 13, 11, 8, 2), (2, 3, 7, 6), (6, 9, 10, 12, 5, 4), (4, 5, 1, 0), (2, 6, 4, 0), (7, 3, 1, 5), (8, 9, 14, 15), (5, 12, 14, 9, 6, 7), (2, 8, 15, 13, 1, 3), (11, 10, 9, 8), (12, 13, 15, 14), (10, 11, 13, 12)])
_uv = me_cube_005.uv_layers.new(name='UVMap')
_uv.uv.foreach_set('vector', [0.375, 0.0, 0.625, 0.0, 0.5938, 0.03125, 0.4063, 0.03125, 0.4062, 0.2187, 0.375, 0.25, 0.375, 0.25, 0.625, 0.25, 0.625, 0.5, 0.375, 0.5, 0.375, 0.5, 0.4063, 0.5312, 0.4062, 0.7188, 0.5937, 0.7188, 0.625, 0.75, 0.375, 0.75, 0.375, 0.75, 0.625, 0.75, 0.625, 1.0, 0.375, 1.0, 0.125, 0.5, 0.375, 0.5, 0.375, 0.75, 0.125, 0.75, 0.625, 0.5, 0.875, 0.5, 0.875, 0.75, 0.625, 0.75, 0.375, 0.2917, 0.375, 0.4583, 0.625, 0.4583, 0.625, 0.2917, 0.625, 0.75, 0.5937, 0.7188, 0.5938, 0.5312, 0.4063, 0.5312, 0.375, 0.5, 0.625, 0.5, 0.375, 0.25, 0.4062, 0.2187, 0.5937, 0.2187, 0.5938, 0.03125, 0.625, 0.0, 0.625, 0.25, 0.1667, 0.75, 0.3333, 0.75, 0.3333, 0.5, 0.1667, 0.5, 0.6667, 0.75, 0.8333, 0.75, 0.8333, 0.5, 0.6667, 0.5, 0.375, 0.7917, 0.375, 0.9583, 0.625, 0.9583, 0.625, 0.7917])
me_cube_005.use_remesh_preserve_volume = False
me_cube_005.use_remesh_preserve_attributes = False
me_cube_005.use_mirror_vertex_groups = False
me_cube_005.update()
me_cube_006 = bpy.data.meshes.new('Cube.006')
me_cube_006.from_pydata([(-0.5, 0.0, -1.414), (-0.5, -1.414, 0.0), (-0.5, 1.414, 0.0), (-0.5, 0.0, 1.414), (0.5, 0.0, -1.414), (0.5, -1.414, 0.0), (0.5, 1.414, 0.0), (0.5, 0.0, 1.414), (-0.5, 1.061, 0.0), (0.5, 1.061, 0.0), (0.5, 0.0, -1.061), (-0.5, 0.0, -1.061), (0.5, -1.061, 0.0), (-0.5, -1.061, 0.0), (0.5, 0.0, 1.061), (-0.5, 0.0, 1.061)], [], [(0, 1, 13, 11, 8, 2), (2, 3, 7, 6), (6, 9, 10, 12, 5, 4), (4, 5, 1, 0), (2, 6, 4, 0), (7, 3, 1, 5), (8, 9, 14, 15), (5, 12, 14, 9, 6, 7), (2, 8, 15, 13, 1, 3), (11, 10, 9, 8), (12, 13, 15, 14), (10, 11, 13, 12)])
_uv = me_cube_006.uv_layers.new(name='UVMap')
_uv.uv.foreach_set('vector', [0.375, 0.0, 0.625, 0.0, 0.5938, 0.03125, 0.4063, 0.03125, 0.4062, 0.2187, 0.375, 0.25, 0.375, 0.25, 0.625, 0.25, 0.625, 0.5, 0.375, 0.5, 0.375, 0.5, 0.4063, 0.5312, 0.4062, 0.7188, 0.5937, 0.7188, 0.625, 0.75, 0.375, 0.75, 0.375, 0.75, 0.625, 0.75, 0.625, 1.0, 0.375, 1.0, 0.125, 0.5, 0.375, 0.5, 0.375, 0.75, 0.125, 0.75, 0.625, 0.5, 0.875, 0.5, 0.875, 0.75, 0.625, 0.75, 0.375, 0.2917, 0.375, 0.4583, 0.625, 0.4583, 0.625, 0.2917, 0.625, 0.75, 0.5937, 0.7188, 0.5938, 0.5312, 0.4063, 0.5312, 0.375, 0.5, 0.625, 0.5, 0.375, 0.25, 0.4062, 0.2187, 0.5937, 0.2187, 0.5938, 0.03125, 0.625, 0.0, 0.625, 0.25, 0.1667, 0.75, 0.3333, 0.75, 0.3333, 0.5, 0.1667, 0.5, 0.6667, 0.75, 0.8333, 0.75, 0.8333, 0.5, 0.6667, 0.5, 0.375, 0.7917, 0.375, 0.9583, 0.625, 0.9583, 0.625, 0.7917])
me_cube_006.use_remesh_preserve_volume = False
me_cube_006.use_remesh_preserve_attributes = False
me_cube_006.use_mirror_vertex_groups = False
me_cube_006.update()
me_cube_008 = bpy.data.meshes.new('Cube.008')
me_cube_008.from_pydata([(-0.5, 0.625, -1.414), (-0.5, -0.7892, 0.0), (-0.5, 2.039, 0.0), (-0.5, 0.625, 1.414), (0.5, 0.625, -1.414), (0.5, -0.7892, 0.0), (0.5, 2.039, 0.0), (0.5, 0.625, 1.414), (-0.5, 1.686, 0.0), (0.5, 1.686, 0.0), (0.5, 0.625, -1.061), (-0.5, 0.625, -1.061), (0.5, -0.4357, 0.0), (-0.5, -0.4357, 0.0), (0.5, 0.625, 1.061), (-0.5, 0.625, 1.061)], [], [(0, 1, 13, 11, 8, 2), (2, 3, 7, 6), (6, 9, 10, 12, 5, 4), (4, 5, 1, 0), (2, 6, 4, 0), (7, 3, 1, 5), (8, 9, 14, 15), (5, 12, 14, 9, 6, 7), (2, 8, 15, 13, 1, 3), (11, 10, 9, 8), (12, 13, 15, 14), (10, 11, 13, 12)])
_uv = me_cube_008.uv_layers.new(name='UVMap')
_uv.uv.foreach_set('vector', [0.375, 0.0, 0.625, 0.0, 0.5938, 0.03125, 0.4063, 0.03125, 0.4062, 0.2187, 0.375, 0.25, 0.375, 0.25, 0.625, 0.25, 0.625, 0.5, 0.375, 0.5, 0.375, 0.5, 0.4063, 0.5312, 0.4062, 0.7188, 0.5937, 0.7188, 0.625, 0.75, 0.375, 0.75, 0.375, 0.75, 0.625, 0.75, 0.625, 1.0, 0.375, 1.0, 0.125, 0.5, 0.375, 0.5, 0.375, 0.75, 0.125, 0.75, 0.625, 0.5, 0.875, 0.5, 0.875, 0.75, 0.625, 0.75, 0.375, 0.2917, 0.375, 0.4583, 0.625, 0.4583, 0.625, 0.2917, 0.625, 0.75, 0.5937, 0.7188, 0.5938, 0.5312, 0.4063, 0.5312, 0.375, 0.5, 0.625, 0.5, 0.375, 0.25, 0.4062, 0.2187, 0.5937, 0.2187, 0.5938, 0.03125, 0.625, 0.0, 0.625, 0.25, 0.1667, 0.75, 0.3333, 0.75, 0.3333, 0.5, 0.1667, 0.5, 0.6667, 0.75, 0.8333, 0.75, 0.8333, 0.5, 0.6667, 0.5, 0.375, 0.7917, 0.375, 0.9583, 0.625, 0.9583, 0.625, 0.7917])
me_cube_008.use_remesh_preserve_volume = False
me_cube_008.use_remesh_preserve_attributes = False
me_cube_008.use_mirror_vertex_groups = False
me_cube_008.update()
me_cube_009 = bpy.data.meshes.new('Cube.009')
me_cube_009.from_pydata([(-0.5, 0.625, 0.4358), (-0.5, -0.7892, 1.85), (-0.5, 2.039, 1.85), (-0.5, 0.625, 3.264), (0.5, 0.625, 0.4358), (0.5, -0.7892, 1.85), (0.5, 2.039, 1.85), (0.5, 0.625, 3.264), (-0.5, 1.686, 1.85), (0.5, 1.686, 1.85), (0.5, 0.625, 0.7893), (-0.5, 0.625, 0.7893), (0.5, -0.4357, 1.85), (-0.5, -0.4357, 1.85), (0.5, 0.625, 2.911), (-0.5, 0.625, 2.911)], [], [(0, 1, 13, 11, 8, 2), (2, 3, 7, 6), (6, 9, 10, 12, 5, 4), (4, 5, 1, 0), (2, 6, 4, 0), (7, 3, 1, 5), (8, 9, 14, 15), (5, 12, 14, 9, 6, 7), (2, 8, 15, 13, 1, 3), (11, 10, 9, 8), (12, 13, 15, 14), (10, 11, 13, 12)])
_uv = me_cube_009.uv_layers.new(name='UVMap')
_uv.uv.foreach_set('vector', [0.375, 0.0, 0.625, 0.0, 0.5938, 0.03125, 0.4063, 0.03125, 0.4062, 0.2187, 0.375, 0.25, 0.375, 0.25, 0.625, 0.25, 0.625, 0.5, 0.375, 0.5, 0.375, 0.5, 0.4063, 0.5312, 0.4062, 0.7188, 0.5937, 0.7188, 0.625, 0.75, 0.375, 0.75, 0.375, 0.75, 0.625, 0.75, 0.625, 1.0, 0.375, 1.0, 0.125, 0.5, 0.375, 0.5, 0.375, 0.75, 0.125, 0.75, 0.625, 0.5, 0.875, 0.5, 0.875, 0.75, 0.625, 0.75, 0.375, 0.2917, 0.375, 0.4583, 0.625, 0.4583, 0.625, 0.2917, 0.625, 0.75, 0.5937, 0.7188, 0.5938, 0.5312, 0.4063, 0.5312, 0.375, 0.5, 0.625, 0.5, 0.375, 0.25, 0.4062, 0.2187, 0.5937, 0.2187, 0.5938, 0.03125, 0.625, 0.0, 0.625, 0.25, 0.1667, 0.75, 0.3333, 0.75, 0.3333, 0.5, 0.1667, 0.5, 0.6667, 0.75, 0.8333, 0.75, 0.8333, 0.5, 0.6667, 0.5, 0.375, 0.7917, 0.375, 0.9583, 0.625, 0.9583, 0.625, 0.7917])
me_cube_009.use_remesh_preserve_volume = False
me_cube_009.use_remesh_preserve_attributes = False
me_cube_009.use_mirror_vertex_groups = False
me_cube_009.update()

# ---- objects
ob_cylinder_main = bpy.data.objects.new('Cylinder_Main', me_cylinder_001)
ob_mainrot = bpy.data.objects.new('MainRot', me_cylinder_000)
ob_box = bpy.data.objects.new('Box', me_cube)
ob_cube_001 = bpy.data.objects.new('Cube.001', me_cube_001)
ob_box_001 = bpy.data.objects.new('Box.001', me_cube_002)
ob_box_002 = bpy.data.objects.new('Box.002', me_cube_003)
ob_box_003 = bpy.data.objects.new('Box.003', me_cube_004)
ob_box_004 = bpy.data.objects.new('Box.004', me_cube_005)
ob_box_005 = bpy.data.objects.new('Box.005', me_cube_006)
ob_box_006 = bpy.data.objects.new('Box.006', me_cube_008)
ob_box_007 = bpy.data.objects.new('Box.007', me_cube_009)

# ---- transforms, parenting, visibility, modifiers, constraints
ob_cylinder_main.location = (-0.7167, 0.0, 3.133e-08)
ob_cylinder_main.rotation_euler = (-1.571, -0.0, 0.0)
ob_cylinder_main.scale = (0.5, 0.5, 1.0)
ob_cylinder_main.lineart.crease_threshold = 0.0
ob_mainrot.location = (-0.7167, 0.0, 3.133e-08)
ob_mainrot.rotation_euler = (-1.571, -0.0, 0.0)
ob_mainrot.scale = (0.5, 0.5, 1.0)
ob_mainrot.lineart.crease_threshold = 0.0
ob_box.location = (0.0, 0.0, 0.0)
ob_box.lineart.crease_threshold = 0.0
ob_cube_001.location = (0.0, 0.0, 0.0)
ob_cube_001.lineart.crease_threshold = 0.0
ob_box_001.location = (0.0, 0.0, 0.0)
ob_box_001.lineart.crease_threshold = 0.0
ob_box_002.location = (0.098, 2.905, -0.02549)
ob_box_002.lineart.crease_threshold = 0.0
ob_box_003.location = (0.1007, 2.163, 2.37)
ob_box_003.lineart.crease_threshold = 0.0
ob_box_004.location = (0.2293, 0.726, 2.289)
ob_box_004.lineart.crease_threshold = 0.0
ob_box_005.location = (-0.3392, 1.461, 4.66)
ob_box_005.lineart.crease_threshold = 0.0
ob_box_006.location = (0.0, 0.0, 0.0)
ob_box_006.lineart.crease_threshold = 0.0
ob_box_007.location = (0.0, 0.0, 0.0)
ob_box_007.lineart.crease_threshold = 0.0

# ---- collection membership
scene.collection.objects.link(ob_cylinder_main)
scene.collection.objects.link(ob_mainrot)
scene.collection.objects.link(ob_box)
scene.collection.objects.link(ob_cube_001)
scene.collection.objects.link(ob_box_001)
scene.collection.objects.link(ob_box_002)
scene.collection.objects.link(ob_box_003)
scene.collection.objects.link(ob_box_004)
scene.collection.objects.link(ob_box_005)
scene.collection.objects.link(ob_box_006)
scene.collection.objects.link(ob_box_007)

# ---- scene / render settings (as saved in the file)
scene.frame_start = 1; scene.frame_end = 250; scene.frame_set(1)
scene.render.engine = 'BLENDER_EEVEE_NEXT'
scene.render.resolution_percentage = 50
scene.render.dither_intensity = 0.0
scene.cycles.use_denoising = False
scene.cycles.samples = 128
scene.cycles.sampling_pattern = 'TABULATED_SOBOL'
scene.cycles.use_adaptive_sampling = False
scene.cycles.use_light_tree = False
scene.cycles.blur_glossy = 0.0
scene.cycles.sample_clamp_indirect = 0.0
scene.view_settings.view_transform = 'Standard'
bpy.context.view_layer.update()

# ---- added for rendering (the .blend has no active camera and no usable light): camera, sun
cam_auto = bpy.data.cameras.new('AutoCamera')
cam_auto.lens = 50.0
cam_auto.sensor_width = 36.0
cam_auto.clip_end = 1000.0
ob_auto_camera = bpy.data.objects.new('AutoCamera', cam_auto)
scene.collection.objects.link(ob_auto_camera)
ob_auto_camera.location = (8.48294, -11.2328, 10.6501)
ob_auto_camera.rotation_euler = (1.09748, -7.21219e-08, 0.694738)
scene.camera = ob_auto_camera
light_auto_sun = bpy.data.lights.new('AutoSun', 'SUN')
light_auto_sun.energy = 3.0
light_auto_sun.angle = 0.0523599
ob_auto_sun = bpy.data.objects.new('AutoSun', light_auto_sun)
scene.collection.objects.link(ob_auto_sun)
ob_auto_sun.rotation_euler = (0.872665, 0.174533, 0.523599)
bpy.context.view_layer.update()

